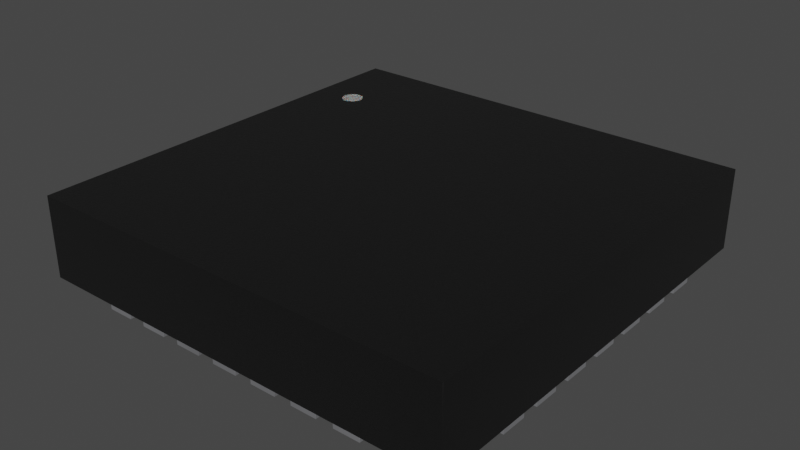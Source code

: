 # Source: QFN-28-1EP_5x5mm_P0.5mm_EP3.1x3.1mm.blend  (saved by Blender 3.2.14; exported with 4.5.12 LTS)
import bpy
from mathutils import Matrix  # noqa: F401  (used for matrix-valued properties, if any)

bpy.ops.wm.read_factory_settings(use_empty=True)
scene = bpy.context.scene
scene.name = 'Scene'

# ---- collections
col_collection = bpy.data.collections.new('Collection'); scene.collection.children.link(col_collection)

# ---- materials (node trees are filled in below, after node groups)
mat_plastic_chip = bpy.data.materials.new('plastic_chip')
mat_plastic_chip.use_transparent_shadow = False
mat_plastic_chip.preview_render_type = 'CUBE'
mat_white_markings = bpy.data.materials.new('white_markings')
mat_white_markings.use_transparent_shadow = False
mat_white_markings.preview_render_type = 'FLAT'
mat_metal_pins = bpy.data.materials.new('metal_pins')
mat_metal_pins.use_transparent_shadow = False
mat_metal_pins.preview_render_type = 'CUBE'

# ---- material node trees
mat_plastic_chip.use_nodes = True; mat_plastic_chip.node_tree.nodes.clear()
_N = mat_plastic_chip.node_tree.nodes; _L = mat_plastic_chip.node_tree.links
n0 = _N.new('ShaderNodeBsdfPrincipled'); n0.name = 'Principled BSDF'; n0.location = (10, 300)
n0.distribution = 'GGX'
n0.subsurface_method = 'BURLEY'
n0.inputs[0].default_value = (0.009312, 0.009312, 0.009312, 1.0)
n0.inputs[1].default_value = 0.1372
n0.inputs[2].default_value = 0.3706
n0.inputs[3].default_value = 1.45
n0.inputs[27].default_value = (0.0, 0.0, 0.0, 1.0)
n0.inputs[28].default_value = 1.0
n1 = _N.new('ShaderNodeOutputMaterial'); n1.name = 'Material Output'; n1.location = (300, 300)
n2 = _N.new('ShaderNodeTexNoise'); n2.name = 'Noise Texture'; n2.location = (-893, 54)
n2.inputs[2].default_value = 200.0
n2.inputs[3].default_value = 3.6
n2.inputs[4].default_value = 0.8375
n3 = _N.new('ShaderNodeBump'); n3.name = 'Bump'; n3.location = (-604, -53)
n3.inputs[0].default_value = 0.08
n3.inputs[1].default_value = 1.0
n3.inputs[2].default_value = 1.0
_L.new(n0.outputs[0], n1.inputs[0])
_L.new(n2.outputs[0], n3.inputs[3])
_L.new(n3.outputs[0], n0.inputs[5])
n1.is_active_output = True
mat_white_markings.use_nodes = True; mat_white_markings.node_tree.nodes.clear()
_N = mat_white_markings.node_tree.nodes; _L = mat_white_markings.node_tree.links
n0 = _N.new('ShaderNodeOutputMaterial'); n0.name = 'Material Output'; n0.location = (300, 300)
n1 = _N.new('ShaderNodeBsdfPrincipled'); n1.name = 'Principled BSDF'; n1.location = (-34, 272)
n1.distribution = 'GGX'
n1.subsurface_method = 'BURLEY'
n1.inputs[1].default_value = 0.02
n1.inputs[2].default_value = 0.4636
n1.inputs[3].default_value = 1.4
n1.inputs[8].default_value = 1.0
n1.inputs[10].default_value = 0.3682
n1.inputs[13].default_value = 0.6591
n1.inputs[18].default_value = 0.2318
n1.inputs[20].default_value = 0.6709
n1.inputs[24].default_value = 0.1191
n1.inputs[27].default_value = (0.0, 0.0, 0.0, 1.0)
n1.inputs[28].default_value = 1.0
n2 = _N.new('ShaderNodeMapping'); n2.name = 'Mapping'; n2.location = (-1010, 265)
n2.inputs[3].default_value = (3.0, 1.0, 1.0)
n3 = _N.new('ShaderNodeTexCoord'); n3.name = 'Texture Coordinate'; n3.location = (-1250, 180)
n4 = _N.new('ShaderNodeBump'); n4.name = 'Bump'; n4.location = (-376, -99)
n4.inputs[0].default_value = 0.05
n4.inputs[1].default_value = 1.0
n4.inputs[2].default_value = 1.0
n5 = _N.new('ShaderNodeTexNoise'); n5.name = 'Noise Texture'; n5.location = (-662, 176)
n5.inputs[2].default_value = 88.0
n5.inputs[3].default_value = 10.8
n5.inputs[4].default_value = 0.9167
n5.inputs[8].default_value = 1.6
n6 = _N.new('ShaderNodeValToRGB'); n6.name = 'ColorRamp'; n6.location = (-354, 186)
while len(n6.color_ramp.elements) > 1: n6.color_ramp.elements.remove(n6.color_ramp.elements[-1])
n6.color_ramp.elements[0].position = 0.0; n6.color_ramp.elements[0].color = (0.2596, 0.2596, 0.2596, 1.0)
_e = n6.color_ramp.elements.new(1.0); _e.color = (0.6303, 0.6303, 0.6303, 1.0)
n7 = _N.new('ShaderNodeMix'); n7.name = 'Mix'; n7.location = (-204, 152)
n7.data_type = 'RGBA'
n7.inputs[0].default_value = 0.3682
n7.inputs[7].default_value = (0.2525, 0.2525, 0.2525, 1.0)
_L.new(n5.outputs[0], n6.inputs[0])
_L.new(n1.outputs[0], n0.inputs[0])
_L.new(n3.outputs[2], n2.inputs[0])
_L.new(n2.outputs[0], n5.inputs[0])
_L.new(n5.outputs[0], n4.inputs[3])
_L.new(n4.outputs[0], n1.inputs[5])
_L.new(n6.outputs[0], n7.inputs[6])
_L.new(n7.outputs[2], n1.inputs[0])
n0.is_active_output = True
mat_metal_pins.use_nodes = True; mat_metal_pins.node_tree.nodes.clear()
_N = mat_metal_pins.node_tree.nodes; _L = mat_metal_pins.node_tree.links
n0 = _N.new('ShaderNodeMapping'); n0.name = 'Mapping'; n0.location = (-1447, -91)
n0.inputs[3].default_value = (4.8, 1.2, 1.1)
n1 = _N.new('ShaderNodeBsdfPrincipled'); n1.name = 'Principled BSDF'; n1.location = (-560, 254)
n1.distribution = 'GGX'
n1.subsurface_method = 'BURLEY'
n1.inputs[1].default_value = 0.7818
n1.inputs[2].default_value = 0.2886
n1.inputs[3].default_value = 1.45
n1.inputs[13].default_value = 0.0
n1.inputs[27].default_value = (0.0, 0.0, 0.0, 1.0)
n1.inputs[28].default_value = 1.0
n2 = _N.new('ShaderNodeOutputMaterial'); n2.name = 'Material Output.002'; n2.location = (-205, 253)
n2.width = 213
n3 = _N.new('ShaderNodeTexNoise'); n3.name = 'Noise Texture.002'; n3.location = (-1228, -73)
n3.inputs[2].default_value = 0.1
n3.inputs[3].default_value = 7.0
n3.inputs[4].default_value = 0.6
n3.inputs[8].default_value = 0.4
n4 = _N.new('ShaderNodeTexCoord'); n4.name = 'Texture Coordinate'; n4.location = (-1636, -116)
n5 = _N.new('ShaderNodeMix'); n5.name = 'Mix.001'; n5.location = (-921, 45)
n5.data_type = 'RGBA'
n5.inputs[6].default_value = (0.9398, 0.9547, 1.0, 1.0)
n5.inputs[7].default_value = (0.13, 0.1259, 0.1359, 1.0)
n6 = _N.new('ShaderNodeBump'); n6.name = 'Bump.001'; n6.location = (-1001, -227)
n6.inputs[0].default_value = 0.05
n6.inputs[1].default_value = 0.01
n6.inputs[2].default_value = 1.0
_L.new(n1.outputs[0], n2.inputs[0])
_L.new(n3.outputs[0], n6.inputs[3])
_L.new(n0.outputs[0], n3.inputs[0])
_L.new(n3.outputs[0], n5.inputs[0])
_L.new(n4.outputs[3], n0.inputs[0])
_L.new(n5.outputs[2], n1.inputs[0])
_L.new(n6.outputs[0], n1.inputs[5])
n2.is_active_output = True

# ---- world
world_world = bpy.data.worlds.new('World'); scene.world = world_world
world_world.use_nodes = True; world_world.node_tree.nodes.clear()
_N = world_world.node_tree.nodes; _L = world_world.node_tree.links
n0 = _N.new('ShaderNodeOutputWorld'); n0.name = 'World Output'; n0.location = (300, 300)
n1 = _N.new('ShaderNodeBackground'); n1.name = 'Background'; n1.location = (10, 300)
n1.inputs[0].default_value = (0.05088, 0.05088, 0.05088, 1.0)
_L.new(n1.outputs[0], n0.inputs[0])
n0.is_active_output = True
world_world.color = (0.05088, 0.05088, 0.05088)
world_world.use_sun_shadow = False
world_world.sun_shadow_jitter_overblur = 0.0

# ---- meshes
me_shape_9_indexedfaceset_025 = bpy.data.meshes.new('SHAPE_9_IndexedFaceSet.025')
me_shape_9_indexedfaceset_025.from_pydata([(-0.985, -0.985, 0.3902), (-0.8374, 0.5906, 0.3909), (-0.8358, 0.5778, 0.3909), (-0.8308, 0.5659, 0.3909), (-0.8128, 0.5479, 0.3909), (-0.7882, 0.5413, 0.3909), (-0.7754, 0.543, 0.3909), (-0.7534, 0.5557, 0.3909), (-0.7455, 0.5659, 0.3909), (-0.7389, 0.5906, 0.3909), (-0.7406, 0.6033, 0.3909), (-0.8009, 0.6381, 0.3909), (-0.8308, 0.6152, 0.3909), (-0.823, 0.6254, 0.3902), (-0.8128, 0.6332, 0.3902), (-0.7636, 0.6332, 0.3902), (-0.7455, 0.6152, 0.3902), (-0.7406, 0.6033, 0.3902), (-0.7389, 0.5906, 0.3902), (-0.7406, 0.5778, 0.3902), (-0.7455, 0.5659, 0.3902), (-0.7754, 0.543, 0.3902), (-0.8128, 0.5479, 0.3902), (-0.823, 0.5557, 0.3902), (-0.8358, 0.5778, 0.3902), (-0.8374, 0.5906, 0.3902), (-0.8358, 0.6033, 0.3902), (-0.8308, 0.6152, 0.3902), (-0.8009, 0.6381, 0.3902), (-0.7882, 0.6398, 0.3902), (-0.7754, 0.6381, 0.3902), (-0.7534, 0.6254, 0.3902), (-0.7534, 0.5557, 0.3902), (-0.7636, 0.5479, 0.3902), (-0.7882, 0.5413, 0.3902), (-0.8009, 0.543, 0.3902), (-0.8308, 0.5659, 0.3902), (-0.823, 0.5557, 0.3909), (-0.8009, 0.543, 0.3909), (-0.7636, 0.5479, 0.3909), (-0.7406, 0.5778, 0.3909), (-0.7455, 0.6152, 0.3909), (-0.7534, 0.6254, 0.3909), (-0.7636, 0.6332, 0.3909), (-0.7754, 0.6381, 0.3909), (-0.7882, 0.6398, 0.3909), (-0.8128, 0.6332, 0.3909), (-0.823, 0.6254, 0.3909), (-0.8358, 0.6033, 0.3909), (0.985, -0.985, 0.02008), (0.985, 0.985, 0.3902), (0.985, -0.985, 0.3902), (0.985, 0.985, 0.02008), (-0.985, 0.985, 0.3902), (-0.985, -0.985, 0.02008), (-0.985, 0.985, 0.02008), (-0.985, 0.5307, 0.0), (-0.7252, 0.5307, 0.02008), (-0.985, 0.5307, 0.02008), (-0.985, 0.6504, 0.02008), (-0.985, 0.6504, 0.0), (-0.7252, 0.6504, 0.0), (-0.7252, 0.5307, 0.0), (-0.7252, 0.6504, 0.02008), (-0.7252, 0.3339, 0.02008), (-0.7252, 0.4535, 0.0), (-0.7252, 0.4535, 0.02008), (-0.985, 0.4535, 0.0), (-0.985, 0.4535, 0.02008), (-0.7252, 0.3339, 0.0), (-0.985, 0.3339, 0.0), (-0.985, 0.3339, 0.02008), (-0.985, 0.137, 0.02008), (-0.7252, 0.2567, 0.02008), (-0.985, 0.137, 0.0), (-0.985, 0.2567, 0.02008), (-0.985, 0.2567, 0.0), (-0.7252, 0.2567, 0.0), (-0.7252, 0.137, 0.0), (-0.7252, 0.137, 0.02008), (-0.7252, -0.05984, 0.0), (-0.985, -0.05984, 0.0), (-0.985, -0.05984, 0.02008), (-0.7252, 0.05984, 0.02008), (-0.7252, -0.05984, 0.02008), (-0.7252, 0.05984, 0.0), (-0.985, 0.05984, 0.0), (-0.985, 0.05984, 0.02008), (-0.7252, -0.2567, 0.0), (-0.985, -0.2567, 0.0), (-0.7252, -0.2567, 0.02008), (-0.7252, -0.137, 0.02008), (-0.7252, -0.137, 0.0), (-0.985, -0.137, 0.02008), (-0.985, -0.137, 0.0), (-0.985, -0.2567, 0.02008), (-0.985, -0.4535, 0.0), (-0.7252, -0.4535, 0.02008), (-0.985, -0.4535, 0.02008), (-0.7252, -0.3339, 0.0), (-0.985, -0.3339, 0.0), (-0.985, -0.3339, 0.02008), (-0.7252, -0.4535, 0.0), (-0.7252, -0.3339, 0.02008), (-0.985, -0.6504, 0.0), (-0.7252, -0.6504, 0.02008), (-0.985, -0.5307, 0.02008), (-0.985, -0.6504, 0.02008), (-0.985, -0.5307, 0.0), (-0.7252, -0.5307, 0.0), (-0.7252, -0.6504, 0.0), (-0.7252, -0.5307, 0.02008), (-0.6504, -0.985, 0.0), (-0.6504, -0.7252, 0.0), (-0.6504, -0.7252, 0.02008), (-0.5307, -0.7252, 0.02008), (-0.5307, -0.7252, 0.0), (-0.5307, -0.985, 0.0), (-0.6504, -0.985, 0.02008), (-0.5307, -0.985, 0.02008), (-0.4535, -0.985, 0.0), (-0.3339, -0.985, 0.02008), (-0.4535, -0.7252, 0.0), (-0.3339, -0.7252, 0.0), (-0.3339, -0.7252, 0.02008), (-0.3339, -0.985, 0.0), (-0.4535, -0.985, 0.02008), (-0.4535, -0.7252, 0.02008), (-0.137, -0.985, 0.02008), (-0.137, -0.7252, 0.0), (-0.137, -0.985, 0.0), (-0.137, -0.7252, 0.02008), (-0.2567, -0.7252, 0.0), (-0.2567, -0.985, 0.0), (-0.2567, -0.985, 0.02008), (-0.2567, -0.7252, 0.02008), (-0.05984, -0.985, 0.02008), (-0.05984, -0.7252, 0.0), (-0.05984, -0.7252, 0.02008), (0.05984, -0.7252, 0.0), (0.05984, -0.985, 0.0), (-0.05984, -0.985, 0.0), (0.05984, -0.985, 0.02008), (0.05984, -0.7252, 0.02008), (0.137, -0.985, 0.0), (0.137, -0.985, 0.02008), (0.2567, -0.7252, 0.02008), (0.2567, -0.985, 0.02008), (0.2567, -0.7252, 0.0), (0.137, -0.7252, 0.02008), (0.137, -0.7252, 0.0), (0.2567, -0.985, 0.0), (0.3339, -0.985, 0.0), (0.3339, -0.985, 0.02008), (0.4535, -0.7252, 0.0), (0.4535, -0.985, 0.0), (0.4535, -0.985, 0.02008), (0.3339, -0.7252, 0.02008), (0.3339, -0.7252, 0.0), (0.4535, -0.7252, 0.02008), (0.5307, -0.985, 0.0), (0.6504, -0.985, 0.02008), (0.6504, -0.985, 0.0), (0.5307, -0.7252, 0.0), (0.6504, -0.7252, 0.0), (0.5307, -0.985, 0.02008), (0.5307, -0.7252, 0.02008), (0.6504, -0.7252, 0.02008), (0.985, -0.5307, 0.0), (0.985, -0.5307, 0.02008), (0.985, -0.6504, 0.02008), (0.7252, -0.5307, 0.0), (0.7252, -0.6504, 0.02008), (0.985, -0.6504, 0.0), (0.7252, -0.6504, 0.0), (0.7252, -0.5307, 0.02008), (0.985, -0.4535, 0.02008), (0.985, -0.3339, 0.0), (0.7252, -0.3339, 0.0), (0.7252, -0.3339, 0.02008), (0.7252, -0.4535, 0.0), (0.985, -0.4535, 0.0), (0.7252, -0.4535, 0.02008), (0.985, -0.3339, 0.02008), (0.985, -0.2567, 0.0), (0.7252, -0.2567, 0.0), (0.7252, -0.137, 0.0), (0.985, -0.137, 0.0), (0.985, -0.137, 0.02008), (0.7252, -0.2567, 0.02008), (0.985, -0.2567, 0.02008), (0.7252, -0.137, 0.02008), (0.985, 0.05984, 0.0), (0.985, -0.05984, 0.02008), (0.7252, 0.05984, 0.0), (0.7252, -0.05984, 0.02008), (0.7252, 0.05984, 0.02008), (0.985, -0.05984, 0.0), (0.7252, -0.05984, 0.0), (0.985, 0.05984, 0.02008), (0.985, 0.137, 0.02008), (0.985, 0.2567, 0.0), (0.7252, 0.2567, 0.02008), (0.7252, 0.137, 0.0), (0.7252, 0.2567, 0.0), (0.985, 0.137, 0.0), (0.7252, 0.137, 0.02008), (0.985, 0.2567, 0.02008), (0.985, 0.3339, 0.0), (0.985, 0.4535, 0.02008), (0.985, 0.3339, 0.02008), (0.7252, 0.4535, 0.0), (0.7252, 0.3339, 0.02008), (0.7252, 0.4535, 0.02008), (0.985, 0.4535, 0.0), (0.7252, 0.3339, 0.0), (0.7252, 0.5307, 0.0), (0.985, 0.6504, 0.0), (0.985, 0.6504, 0.02008), (0.985, 0.5307, 0.02008), (0.7252, 0.5307, 0.02008), (0.7252, 0.6504, 0.0), (0.985, 0.5307, 0.0), (0.7252, 0.6504, 0.02008), (0.6504, 0.7252, 0.0), (0.6504, 0.7252, 0.02008), (0.6504, 0.985, 0.02008), (0.5307, 0.985, 0.0), (0.6504, 0.985, 0.0), (0.5307, 0.7252, 0.0), (0.5307, 0.7252, 0.02008), (0.5307, 0.985, 0.02008), (0.4535, 0.7252, 0.0), (0.4535, 0.7252, 0.02008), (0.4535, 0.985, 0.0), (0.3339, 0.985, 0.0), (0.3339, 0.7252, 0.0), (0.3339, 0.985, 0.02008), (0.3339, 0.7252, 0.02008), (0.4535, 0.985, 0.02008), (0.137, 0.7252, 0.02008), (0.2567, 0.985, 0.0), (0.2567, 0.7252, 0.02008), (0.137, 0.985, 0.0), (0.2567, 0.985, 0.02008), (0.2567, 0.7252, 0.0), (0.137, 0.7252, 0.0), (0.137, 0.985, 0.02008), (0.05984, 0.7252, 0.0), (0.05984, 0.7252, 0.02008), (0.05984, 0.985, 0.02008), (-0.05984, 0.985, 0.0), (0.05984, 0.985, 0.0), (-0.05984, 0.985, 0.02008), (-0.05984, 0.7252, 0.02008), (-0.05984, 0.7252, 0.0), (-0.137, 0.7252, 0.0), (-0.137, 0.985, 0.0), (-0.137, 0.7252, 0.02008), (-0.2567, 0.985, 0.02008), (-0.2567, 0.985, 0.0), (-0.2567, 0.7252, 0.0), (-0.2567, 0.7252, 0.02008), (-0.137, 0.985, 0.02008), (-0.4535, 0.7252, 0.0), (-0.3339, 0.7252, 0.0), (-0.3339, 0.7252, 0.02008), (-0.4535, 0.985, 0.02008), (-0.4535, 0.7252, 0.02008), (-0.4535, 0.985, 0.0), (-0.3339, 0.985, 0.0), (-0.3339, 0.985, 0.02008), (-0.6504, 0.7252, 0.0), (-0.5307, 0.7252, 0.02008), (-0.6504, 0.7252, 0.02008), (-0.6504, 0.985, 0.02008), (-0.6504, 0.985, 0.0), (-0.5307, 0.985, 0.0), (-0.5307, 0.7252, 0.0), (-0.5307, 0.985, 0.02008), (0.6598, -0.6598, 0.0), (0.6598, 0.6598, 0.02008), (0.6598, 0.6598, 0.0), (-0.6598, 0.6598, 0.02008), (-0.6598, -0.6598, 0.0), (-0.6598, 0.6598, 0.0), (-0.6598, -0.6598, 0.02008), (0.6598, -0.6598, 0.02008)], [], [(53, 0, 51), (53, 51, 50), (2, 1, 25), (2, 25, 24), (3, 24, 36), (3, 2, 24), (37, 36, 23), (37, 3, 36), (4, 23, 22), (4, 37, 23), (38, 22, 35), (38, 4, 22), (5, 35, 34), (5, 38, 35), (6, 34, 21), (6, 5, 34), (39, 21, 33), (39, 6, 21), (7, 33, 32), (7, 39, 33), (8, 32, 20), (8, 7, 32), (40, 20, 19), (40, 8, 20), (9, 40, 19), (9, 19, 18), (10, 9, 18), (10, 18, 17), (41, 10, 17), (41, 17, 16), (42, 41, 16), (42, 16, 31), (43, 42, 31), (43, 31, 15), (44, 43, 15), (44, 15, 30), (45, 44, 30), (45, 30, 29), (11, 29, 28), (11, 45, 29), (46, 28, 14), (46, 11, 28), (47, 14, 13), (47, 46, 14), (12, 13, 27), (12, 47, 13), (48, 27, 26), (48, 12, 27), (1, 26, 25), (1, 48, 26), (13, 25, 26), (13, 26, 27), (13, 14, 28), (13, 28, 29), (13, 29, 30), (13, 30, 15), (13, 15, 31), (13, 31, 16), (13, 16, 17), (13, 17, 18), (13, 18, 19), (13, 19, 20), (13, 20, 32), (13, 32, 33), (13, 33, 21), (13, 21, 34), (13, 34, 35), (13, 35, 22), (13, 22, 23), (13, 23, 36), (13, 36, 24), (13, 24, 25), (47, 1, 2), (47, 2, 3), (47, 3, 37), (47, 37, 4), (47, 4, 38), (47, 38, 5), (47, 5, 6), (47, 6, 39), (47, 39, 7), (47, 7, 8), (47, 8, 40), (47, 40, 9), (47, 9, 10), (47, 10, 41), (47, 41, 42), (47, 42, 43), (47, 43, 44), (47, 44, 45), (47, 45, 11), (47, 11, 46), (47, 12, 48), (47, 48, 1), (0, 54, 49), (0, 49, 51), (51, 49, 52), (51, 52, 50), (50, 52, 55), (50, 55, 53), (53, 55, 54), (53, 54, 0), (52, 49, 54), (52, 54, 55), (58, 56, 62), (58, 62, 57), (57, 62, 61), (57, 61, 63), (63, 61, 60), (63, 60, 59), (59, 60, 56), (59, 56, 58), (61, 62, 56), (61, 56, 60), (59, 58, 57), (59, 57, 63), (71, 70, 69), (71, 69, 64), (64, 69, 65), (64, 65, 66), (66, 65, 67), (66, 67, 68), (68, 67, 70), (68, 70, 71), (65, 69, 70), (65, 70, 67), (68, 71, 64), (68, 64, 66), (72, 74, 78), (72, 78, 79), (79, 78, 77), (79, 77, 73), (73, 77, 76), (73, 76, 75), (75, 76, 74), (75, 74, 72), (77, 78, 74), (77, 74, 76), (75, 72, 79), (75, 79, 73), (82, 81, 80), (82, 80, 84), (84, 80, 85), (84, 85, 83), (83, 85, 86), (83, 86, 87), (87, 86, 81), (87, 81, 82), (85, 80, 81), (85, 81, 86), (87, 82, 84), (87, 84, 83), (95, 89, 88), (95, 88, 90), (90, 88, 92), (90, 92, 91), (91, 92, 94), (91, 94, 93), (93, 94, 89), (93, 89, 95), (92, 88, 89), (92, 89, 94), (93, 95, 90), (93, 90, 91), (98, 96, 102), (98, 102, 97), (97, 102, 99), (97, 99, 103), (103, 99, 100), (103, 100, 101), (101, 100, 96), (101, 96, 98), (99, 102, 96), (99, 96, 100), (101, 98, 97), (101, 97, 103), (107, 104, 110), (107, 110, 105), (105, 110, 109), (105, 109, 111), (111, 109, 108), (111, 108, 106), (106, 108, 104), (106, 104, 107), (109, 110, 104), (109, 104, 108), (106, 107, 105), (106, 105, 111), (118, 112, 117), (118, 117, 119), (119, 117, 116), (119, 116, 115), (115, 116, 113), (115, 113, 114), (114, 113, 112), (114, 112, 118), (116, 117, 112), (116, 112, 113), (114, 118, 119), (114, 119, 115), (126, 120, 125), (126, 125, 121), (121, 125, 123), (121, 123, 124), (124, 123, 122), (124, 122, 127), (127, 122, 120), (127, 120, 126), (123, 125, 120), (123, 120, 122), (127, 126, 121), (127, 121, 124), (134, 133, 130), (134, 130, 128), (128, 130, 129), (128, 129, 131), (131, 129, 132), (131, 132, 135), (135, 132, 133), (135, 133, 134), (129, 130, 133), (129, 133, 132), (135, 134, 128), (135, 128, 131), (136, 141, 140), (136, 140, 142), (142, 140, 139), (142, 139, 143), (143, 139, 137), (143, 137, 138), (138, 137, 141), (138, 141, 136), (139, 140, 141), (139, 141, 137), (138, 136, 142), (138, 142, 143), (145, 144, 151), (145, 151, 147), (147, 151, 148), (147, 148, 146), (146, 148, 150), (146, 150, 149), (149, 150, 144), (149, 144, 145), (148, 151, 144), (148, 144, 150), (149, 145, 147), (149, 147, 146), (153, 152, 155), (153, 155, 156), (156, 155, 154), (156, 154, 159), (159, 154, 158), (159, 158, 157), (157, 158, 152), (157, 152, 153), (154, 155, 152), (154, 152, 158), (157, 153, 156), (157, 156, 159), (165, 160, 162), (165, 162, 161), (161, 162, 164), (161, 164, 167), (167, 164, 163), (167, 163, 166), (166, 163, 160), (166, 160, 165), (164, 162, 160), (164, 160, 163), (166, 165, 161), (166, 161, 167), (172, 174, 173), (172, 173, 170), (170, 173, 168), (170, 168, 169), (169, 168, 171), (169, 171, 175), (175, 171, 174), (175, 174, 172), (168, 173, 174), (168, 174, 171), (175, 172, 170), (175, 170, 169), (182, 180, 181), (182, 181, 176), (176, 181, 177), (176, 177, 183), (183, 177, 178), (183, 178, 179), (179, 178, 180), (179, 180, 182), (177, 181, 180), (177, 180, 178), (179, 182, 176), (179, 176, 183), (189, 185, 184), (189, 184, 190), (190, 184, 187), (190, 187, 188), (188, 187, 186), (188, 186, 191), (191, 186, 185), (191, 185, 189), (187, 184, 185), (187, 185, 186), (191, 189, 190), (191, 190, 188), (195, 198, 197), (195, 197, 193), (193, 197, 192), (193, 192, 199), (199, 192, 194), (199, 194, 196), (196, 194, 198), (196, 198, 195), (192, 197, 198), (192, 198, 194), (196, 195, 193), (196, 193, 199), (206, 203, 205), (206, 205, 200), (200, 205, 201), (200, 201, 207), (207, 201, 204), (207, 204, 202), (202, 204, 203), (202, 203, 206), (201, 205, 203), (201, 203, 204), (202, 206, 200), (202, 200, 207), (212, 215, 208), (212, 208, 210), (210, 208, 214), (210, 214, 209), (209, 214, 211), (209, 211, 213), (213, 211, 215), (213, 215, 212), (214, 208, 215), (214, 215, 211), (213, 212, 210), (213, 210, 209), (220, 216, 222), (220, 222, 219), (219, 222, 217), (219, 217, 218), (218, 217, 221), (218, 221, 223), (223, 221, 216), (223, 216, 220), (217, 222, 216), (217, 216, 221), (223, 220, 219), (223, 219, 218), (230, 229, 224), (230, 224, 225), (225, 224, 228), (225, 228, 226), (226, 228, 227), (226, 227, 231), (231, 227, 229), (231, 229, 230), (228, 224, 229), (228, 229, 227), (231, 230, 225), (231, 225, 226), (238, 236, 232), (238, 232, 233), (233, 232, 234), (233, 234, 239), (239, 234, 235), (239, 235, 237), (237, 235, 236), (237, 236, 238), (234, 232, 236), (234, 236, 235), (237, 238, 233), (237, 233, 239), (240, 246, 245), (240, 245, 242), (242, 245, 241), (242, 241, 244), (244, 241, 243), (244, 243, 247), (247, 243, 246), (247, 246, 240), (241, 245, 246), (241, 246, 243), (247, 240, 242), (247, 242, 244), (254, 255, 248), (254, 248, 249), (249, 248, 252), (249, 252, 250), (250, 252, 251), (250, 251, 253), (253, 251, 255), (253, 255, 254), (252, 248, 255), (252, 255, 251), (253, 254, 249), (253, 249, 250), (262, 261, 256), (262, 256, 258), (258, 256, 257), (258, 257, 263), (263, 257, 260), (263, 260, 259), (259, 260, 261), (259, 261, 262), (257, 256, 261), (257, 261, 260), (259, 262, 258), (259, 258, 263), (268, 264, 265), (268, 265, 266), (266, 265, 270), (266, 270, 271), (271, 270, 269), (271, 269, 267), (267, 269, 264), (267, 264, 268), (270, 265, 264), (270, 264, 269), (267, 268, 266), (267, 266, 271), (274, 272, 278), (274, 278, 273), (273, 278, 277), (273, 277, 279), (279, 277, 276), (279, 276, 275), (275, 276, 272), (275, 272, 274), (277, 278, 272), (277, 272, 276), (275, 274, 273), (275, 273, 279), (286, 284, 280), (286, 280, 287), (287, 280, 282), (287, 282, 281), (281, 282, 285), (281, 285, 283), (283, 285, 284), (283, 284, 286), (282, 280, 284), (282, 284, 285), (283, 286, 287), (283, 287, 281)])
me_shape_9_indexedfaceset_025.polygons.foreach_set('use_smooth', [True] * 452)
me_shape_9_indexedfaceset_025.polygons.foreach_set('material_index', [0, 0, 1, 1, 1, 1, 1, 1, 1, 1, 1, 1, 1, 1, 1, 1, 1, 1, 1, 1, 1, 1, 1, 1, 1, 1, 1, 1, 1, 1, 1, 1, 1, 1, 1, 1, 1, 1, 1, 1, 1, 1, 1, 1, 1, 1, 1, 1, 1, 1, 1, 1, 1, 1, 1, 1, 1, 1, 1, 1, 1, 1, 1, 1, 1, 1, 1, 1, 1, 1, 1, 1, 1, 1, 1, 1, 1, 1, 1, 1, 1, 1, 1, 1, 1, 1, 1, 1, 1, 1, 1, 1, 1, 1, 0, 0, 0, 0, 0, 0, 0, 0, 0, 0, 2, 2, 2, 2, 2, 2, 2, 2, 2, 2, 2, 2, 2, 2, 2, 2, 2, 2, 2, 2, 2, 2, 2, 2, 2, 2, 2, 2, 2, 2, 2, 2, 2, 2, 2, 2, 2, 2, 2, 2, 2, 2, 2, 2, 2, 2, 2, 2, 2, 2, 2, 2, 2, 2, 2, 2, 2, 2, 2, 2, 2, 2, 2, 2, 2, 2, 2, 2, 2, 2, 2, 2, 2, 2, 2, 2, 2, 2, 2, 2, 2, 2, 2, 2, 2, 2, 2, 2, 2, 2, 2, 2, 2, 2, 2, 2, 2, 2, 2, 2, 2, 2, 2, 2, 2, 2, 2, 2, 2, 2, 2, 2, 2, 2, 2, 2, 2, 2, 2, 2, 2, 2, 2, 2, 2, 2, 2, 2, 2, 2, 2, 2, 2, 2, 2, 2, 2, 2, 2, 2, 2, 2, 2, 2, 2, 2, 2, 2, 2, 2, 2, 2, 2, 2, 2, 2, 2, 2, 2, 2, 2, 2, 2, 2, 2, 2, 2, 2, 2, 2, 2, 2, 2, 2, 2, 2, 2, 2, 2, 2, 2, 2, 2, 2, 2, 2, 2, 2, 2, 2, 2, 2, 2, 2, 2, 2, 2, 2, 2, 2, 2, 2, 2, 2, 2, 2, 2, 2, 2, 2, 2, 2, 2, 2, 2, 2, 2, 2, 2, 2, 2, 2, 2, 2, 2, 2, 2, 2, 2, 2, 2, 2, 2, 2, 2, 2, 2, 2, 2, 2, 2, 2, 2, 2, 2, 2, 2, 2, 2, 2, 2, 2, 2, 2, 2, 2, 2, 2, 2, 2, 2, 2, 2, 2, 2, 2, 2, 2, 2, 2, 2, 2, 2, 2, 2, 2, 2, 2, 2, 2, 2, 2, 2, 2, 2, 2, 2, 2, 2, 2, 2, 2, 2, 2, 2, 2, 2, 2, 2, 2, 2, 2, 2, 2, 2, 2, 2, 2, 2, 2, 2, 2, 2, 2, 2, 2, 2, 2, 2, 2, 2, 2, 2, 2, 2, 2, 2, 2, 2, 2, 2, 2, 2, 2, 2, 2, 2, 2, 2, 2, 2, 2, 2, 2, 2, 2, 1, 1])
_k = set([(0, 51), (0, 53), (0, 54), (1, 2), (1, 48), (2, 3), (3, 37), (4, 37), (4, 38), (5, 6), (5, 38), (6, 39), (7, 8), (7, 39), (8, 40), (9, 10), (9, 40), (10, 41), (11, 45), (11, 46), (12, 47), (12, 48), (13, 14), (13, 27), (14, 28), (15, 30), (15, 31), (16, 17), (16, 31), (17, 18), (18, 19), (19, 20), (20, 32), (21, 33), (21, 34), (22, 23), (22, 35), (23, 36), (24, 25), (24, 36), (25, 26), (26, 27), (28, 29), (29, 30), (32, 33), (34, 35), (41, 42), (42, 43), (43, 44), (44, 45), (46, 47), (49, 51), (49, 52), (49, 54), (50, 51), (50, 52), (50, 53), (52, 55), (53, 55), (54, 55), (56, 58), (56, 60), (56, 62), (57, 58), (57, 62), (57, 63), (58, 59), (59, 60), (59, 63), (60, 61), (61, 62), (61, 63), (64, 66), (64, 69), (64, 71), (65, 66), (65, 67), (65, 69), (66, 68), (67, 68), (67, 70), (68, 71), (69, 70), (70, 71), (72, 74), (72, 75), (72, 79), (73, 75), (73, 77), (73, 79), (74, 76), (74, 78), (75, 76), (76, 77), (77, 78), (78, 79), (80, 81), (80, 84), (80, 85), (81, 82), (81, 86), (82, 84), (82, 87), (83, 84), (83, 85), (83, 87), (85, 86), (86, 87), (88, 89), (88, 90), (88, 92), (89, 94), (89, 95), (90, 91), (90, 95), (91, 92), (91, 93), (92, 94), (93, 94), (93, 95), (96, 98), (96, 100), (96, 102), (97, 98), (97, 102), (97, 103), (98, 101), (99, 100), (99, 102), (99, 103), (100, 101), (101, 103), (104, 107), (104, 108), (104, 110), (105, 107), (105, 110), (105, 111), (106, 107), (106, 108), (106, 111), (108, 109), (109, 110), (109, 111), (112, 113), (112, 117), (112, 118), (113, 114), (113, 116), (114, 115), (114, 118), (115, 116), (115, 119), (116, 117), (117, 119), (118, 119), (120, 122), (120, 125), (120, 126), (121, 124), (121, 125), (121, 126), (122, 123), (122, 127), (123, 124), (123, 125), (124, 127), (126, 127), (128, 130), (128, 131), (128, 134), (129, 130), (129, 131), (129, 132), (130, 133), (131, 135), (132, 133), (132, 135), (133, 134), (134, 135), (136, 138), (136, 141), (136, 142), (137, 138), (137, 139), (137, 141), (138, 143), (139, 140), (139, 143), (140, 141), (140, 142), (142, 143), (144, 145), (144, 150), (144, 151), (145, 147), (145, 149), (146, 147), (146, 148), (146, 149), (147, 151), (148, 150), (148, 151), (149, 150), (152, 153), (152, 155), (152, 158), (153, 156), (153, 157), (154, 155), (154, 158), (154, 159), (155, 156), (156, 159), (157, 158), (157, 159), (160, 162), (160, 163), (160, 165), (161, 162), (161, 165), (161, 167), (162, 164), (163, 164), (163, 166), (164, 167), (165, 166), (166, 167), (168, 169), (168, 171), (168, 173), (169, 170), (169, 175), (170, 172), (170, 173), (171, 174), (171, 175), (172, 174), (172, 175), (173, 174), (176, 181), (176, 182), (176, 183), (177, 178), (177, 181), (177, 183), (178, 179), (178, 180), (179, 182), (179, 183), (180, 181), (180, 182), (184, 185), (184, 187), (184, 190), (185, 186), (185, 189), (186, 187), (186, 191), (187, 188), (188, 190), (188, 191), (189, 190), (189, 191), (192, 194), (192, 197), (192, 199), (193, 195), (193, 197), (193, 199), (194, 196), (194, 198), (195, 196), (195, 198), (196, 199), (197, 198), (200, 205), (200, 206), (200, 207), (201, 204), (201, 205), (201, 207), (202, 204), (202, 206), (202, 207), (203, 204), (203, 205), (203, 206), (208, 210), (208, 214), (208, 215), (209, 210), (209, 213), (209, 214), (210, 212), (211, 213), (211, 214), (211, 215), (212, 213), (212, 215), (216, 220), (216, 221), (216, 222), (217, 218), (217, 221), (217, 222), (218, 219), (218, 223), (219, 220), (219, 222), (220, 223), (221, 223), (224, 225), (224, 228), (224, 229), (225, 226), (225, 230), (226, 228), (226, 231), (227, 228), (227, 229), (227, 231), (229, 230), (230, 231), (232, 233), (232, 234), (232, 236), (233, 238), (233, 239), (234, 235), (234, 239), (235, 236), (235, 237), (236, 238), (237, 238), (237, 239), (240, 242), (240, 246), (240, 247), (241, 243), (241, 244), (241, 245), (242, 244), (242, 245), (243, 246), (243, 247), (244, 247), (245, 246), (248, 249), (248, 252), (248, 255), (249, 250), (249, 254), (250, 252), (250, 253), (251, 252), (251, 253), (251, 255), (253, 254), (254, 255), (256, 257), (256, 258), (256, 261), (257, 260), (257, 263), (258, 262), (258, 263), (259, 260), (259, 262), (259, 263), (260, 261), (261, 262), (264, 265), (264, 268), (264, 269), (265, 266), (265, 270), (266, 268), (266, 271), (267, 268), (267, 269), (267, 271), (269, 270), (270, 271), (272, 274), (272, 276), (272, 278), (273, 274), (273, 278), (273, 279), (274, 275), (275, 276), (275, 279), (276, 277), (277, 278), (277, 279), (280, 282), (280, 284), (280, 287), (281, 282), (281, 283), (281, 287), (282, 285), (283, 285), (283, 286), (284, 285), (284, 286), (286, 287)])
me_shape_9_indexedfaceset_025.attributes.new('sharp_edge', 'BOOLEAN', 'EDGE').data.foreach_set('value', [ (min(e.vertices), max(e.vertices)) in _k for e in me_shape_9_indexedfaceset_025.edges])
_uv = me_shape_9_indexedfaceset_025.uv_layers.new(name='UVMap')
_uv.uv.foreach_set('vector', [0.0, 1.0, 0.0, 0.0, 1.0, 0.0, 0.0, 1.0, 1.0, 0.0, 1.0, 1.0, 0.3706, 0.01666, 0.5, 0.0, 0.5, 0.0, 0.3706, 0.01666, 0.5, 0.0, 0.3706, 0.01666, 0.25, 0.06663, 0.3706, 0.01666, 0.25, 0.06663, 0.25, 0.06663, 0.3706, 0.01666, 0.3706, 0.01666, 0.1464, 0.1461, 0.25, 0.06663, 0.1464, 0.1461, 0.1464, 0.1461, 0.25, 0.06663, 0.25, 0.06663, 0.06699, 0.2497, 0.1464, 0.1461, 0.06699, 0.2497, 0.06699, 0.2497, 0.1464, 0.1461, 0.1464, 0.1461, 0.01704, 0.3704, 0.06699, 0.2497, 0.01704, 0.3704, 0.01704, 0.3704, 0.06699, 0.2497, 0.06699, 0.2497, 0.0, 0.4998, 0.01704, 0.3704, 0.0, 0.4998, 0.0, 0.4998, 0.01704, 0.3704, 0.01704, 0.3704, 0.01704, 0.6293, 0.0, 0.4998, 0.01704, 0.6293, 0.01704, 0.6293, 0.0, 0.4998, 0.0, 0.4998, 0.06699, 0.7499, 0.01704, 0.6293, 0.06699, 0.7499, 0.06699, 0.7499, 0.01704, 0.6293, 0.01704, 0.6293, 0.1464, 0.8535, 0.06699, 0.7499, 0.1464, 0.8535, 0.1464, 0.8535, 0.06699, 0.7499, 0.06699, 0.7499, 0.25, 0.933, 0.1464, 0.8535, 0.25, 0.933, 0.25, 0.933, 0.1464, 0.8535, 0.1464, 0.8535, 0.3706, 0.983, 0.25, 0.933, 0.3706, 0.983, 0.3706, 0.983, 0.25, 0.933, 0.25, 0.933, 0.5, 1.0, 0.3706, 0.983, 0.3706, 0.983, 0.5, 1.0, 0.3706, 0.983, 0.5, 1.0, 0.6294, 0.983, 0.5, 1.0, 0.5, 1.0, 0.6294, 0.983, 0.5, 1.0, 0.6294, 0.983, 0.75, 0.933, 0.6294, 0.983, 0.6294, 0.983, 0.75, 0.933, 0.6294, 0.983, 0.75, 0.933, 0.8536, 0.8535, 0.75, 0.933, 0.75, 0.933, 0.8536, 0.8535, 0.75, 0.933, 0.8536, 0.8535, 0.933, 0.7499, 0.8536, 0.8535, 0.8536, 0.8535, 0.933, 0.7499, 0.8536, 0.8535, 0.933, 0.7499, 0.983, 0.6293, 0.933, 0.7499, 0.933, 0.7499, 0.983, 0.6293, 0.933, 0.7499, 0.983, 0.6293, 1.0, 0.4998, 0.983, 0.6293, 0.983, 0.6293, 1.0, 0.4998, 0.983, 0.6293, 1.0, 0.4998, 0.983, 0.3704, 1.0, 0.4998, 0.983, 0.3704, 0.983, 0.3704, 1.0, 0.4998, 1.0, 0.4998, 0.933, 0.2497, 0.983, 0.3704, 0.933, 0.2497, 0.933, 0.2497, 0.983, 0.3704, 0.983, 0.3704, 0.8536, 0.1461, 0.933, 0.2497, 0.8536, 0.1461, 0.8536, 0.1461, 0.933, 0.2497, 0.933, 0.2497, 0.75, 0.06663, 0.8536, 0.1461, 0.75, 0.06663, 0.75, 0.06663, 0.8536, 0.1461, 0.8536, 0.1461, 0.6294, 0.01666, 0.75, 0.06663, 0.6294, 0.01666, 0.6294, 0.01666, 0.75, 0.06663, 0.75, 0.06663, 0.5, 0.0, 0.6294, 0.01666, 0.5, 0.0, 0.5, 0.0, 0.6294, 0.01666, 0.6294, 0.01666, 0.8536, 0.1461, 0.5, 0.0, 0.6294, 0.01666, 0.8536, 0.1461, 0.6294, 0.01666, 0.75, 0.06663, 0.8536, 0.1461, 0.933, 0.2497, 0.983, 0.3704, 0.8536, 0.1461, 0.983, 0.3704, 1.0, 0.4998, 0.8536, 0.1461, 1.0, 0.4998, 0.983, 0.6293, 0.8536, 0.1461, 0.983, 0.6293, 0.933, 0.7499, 0.8536, 0.1461, 0.933, 0.7499, 0.8536, 0.8535, 0.8536, 0.1461, 0.8536, 0.8535, 0.75, 0.933, 0.8536, 0.1461, 0.75, 0.933, 0.6294, 0.983, 0.8536, 0.1461, 0.6294, 0.983, 0.5, 1.0, 0.8536, 0.1461, 0.5, 1.0, 0.3706, 0.983, 0.8536, 0.1461, 0.3706, 0.983, 0.25, 0.933, 0.8536, 0.1461, 0.25, 0.933, 0.1464, 0.8535, 0.8536, 0.1461, 0.1464, 0.8535, 0.06699, 0.7499, 0.8536, 0.1461, 0.06699, 0.7499, 0.01704, 0.6293, 0.8536, 0.1461, 0.01704, 0.6293, 0.0, 0.4998, 0.8536, 0.1461, 0.0, 0.4998, 0.01704, 0.3704, 0.8536, 0.1461, 0.01704, 0.3704, 0.06699, 0.2497, 0.8536, 0.1461, 0.06699, 0.2497, 0.1464, 0.1461, 0.8536, 0.1461, 0.1464, 0.1461, 0.25, 0.06663, 0.8536, 0.1461, 0.25, 0.06663, 0.3706, 0.01666, 0.8536, 0.1461, 0.3706, 0.01666, 0.5, 0.0, 0.8536, 0.1461, 0.5, 0.0, 0.3706, 0.01666, 0.8536, 0.1461, 0.3706, 0.01666, 0.25, 0.06663, 0.8536, 0.1461, 0.25, 0.06663, 0.1464, 0.1461, 0.8536, 0.1461, 0.1464, 0.1461, 0.06699, 0.2497, 0.8536, 0.1461, 0.06699, 0.2497, 0.01704, 0.3704, 0.8536, 0.1461, 0.01704, 0.3704, 0.0, 0.4998, 0.8536, 0.1461, 0.0, 0.4998, 0.01704, 0.6293, 0.8536, 0.1461, 0.01704, 0.6293, 0.06699, 0.7499, 0.8536, 0.1461, 0.06699, 0.7499, 0.1464, 0.8535, 0.8536, 0.1461, 0.1464, 0.8535, 0.25, 0.933, 0.8536, 0.1461, 0.25, 0.933, 0.3706, 0.983, 0.8536, 0.1461, 0.3706, 0.983, 0.5, 1.0, 0.8536, 0.1461, 0.5, 1.0, 0.6294, 0.983, 0.8536, 0.1461, 0.6294, 0.983, 0.75, 0.933, 0.8536, 0.1461, 0.75, 0.933, 0.8536, 0.8535, 0.8536, 0.1461, 0.8536, 0.8535, 0.933, 0.7499, 0.8536, 0.1461, 0.933, 0.7499, 0.983, 0.6293, 0.8536, 0.1461, 0.983, 0.6293, 1.0, 0.4998, 0.8536, 0.1461, 1.0, 0.4998, 0.983, 0.3704, 0.8536, 0.1461, 0.983, 0.3704, 0.933, 0.2497, 0.8536, 0.1461, 0.75, 0.06663, 0.6294, 0.01666, 0.8536, 0.1461, 0.6294, 0.01666, 0.5, 0.0, 0.0, 1.0, 0.0, 0.0, 1.0, 0.0, 0.0, 1.0, 1.0, 0.0, 1.0, 1.0, 0.0, 1.0, 0.0, 0.0, 1.0, 0.0, 0.0, 1.0, 1.0, 0.0, 1.0, 1.0, 1.0, 1.0, 1.0, 0.0, 0.0, 0.0, 1.0, 1.0, 0.0, 0.0, 0.0, 1.0, 1.0, 1.0, 1.0, 0.0, 0.0, 0.0, 1.0, 1.0, 0.0, 0.0, 0.0, 1.0, 1.0, 1.0, 1.0, 0.0, 0.0, 0.0, 1.0, 1.0, 0.0, 0.0, 0.0, 1.0, 0.0, 1.0, 0.0, 0.0, 1.0, 0.0, 0.0, 1.0, 1.0, 0.0, 1.0, 1.0, 0.0, 1.0, 0.0, 0.0, 1.0, 0.0, 0.0, 1.0, 1.0, 0.0, 1.0, 1.0, 1.0, 1.0, 1.0, 0.0, 0.0, 0.0, 1.0, 1.0, 0.0, 0.0, 0.0, 1.0, 1.0, 1.0, 1.0, 0.0, 0.0, 0.0, 1.0, 1.0, 0.0, 0.0, 0.0, 1.0, 1.0, 1.0, 1.0, 0.0, 0.0, 0.0, 1.0, 1.0, 0.0, 0.0, 0.0, 1.0, 0.0, 1.0, 0.0, 0.0, 1.0, 0.0, 0.0, 1.0, 1.0, 0.0, 1.0, 1.0, 0.0, 1.0, 0.0, 0.0, 1.0, 0.0, 0.0, 1.0, 1.0, 0.0, 1.0, 1.0, 0.0, 1.0, 0.0, 0.0, 1.0, 0.0, 0.0, 1.0, 1.0, 0.0, 1.0, 1.0, 1.0, 1.0, 1.0, 0.0, 0.0, 0.0, 1.0, 1.0, 0.0, 0.0, 0.0, 1.0, 1.0, 1.0, 1.0, 0.0, 0.0, 0.0, 1.0, 1.0, 0.0, 0.0, 0.0, 1.0, 1.0, 1.0, 1.0, 0.0, 0.0, 0.0, 1.0, 1.0, 0.0, 0.0, 0.0, 1.0, 0.0, 1.0, 0.0, 0.0, 1.0, 0.0, 0.0, 1.0, 1.0, 0.0, 1.0, 1.0, 0.0, 1.0, 0.0, 0.0, 1.0, 0.0, 0.0, 1.0, 1.0, 0.0, 1.0, 1.0, 0.0, 1.0, 0.0, 0.0, 1.0, 0.0, 0.0, 1.0, 1.0, 0.0, 1.0, 1.0, 1.0, 1.0, 1.0, 0.0, 0.0, 0.0, 1.0, 1.0, 0.0, 0.0, 0.0, 1.0, 1.0, 1.0, 1.0, 0.0, 0.0, 0.0, 1.0, 1.0, 0.0, 0.0, 0.0, 1.0, 1.0, 1.0, 1.0, 0.0, 0.0, 0.0, 1.0, 1.0, 0.0, 0.0, 0.0, 1.0, 0.0, 1.0, 0.0, 0.0, 1.0, 0.0, 0.0, 1.0, 1.0, 0.0, 1.0, 1.0, 0.0, 1.0, 0.0, 0.0, 1.0, 0.0, 0.0, 1.0, 1.0, 0.0, 1.0, 1.0, 0.0, 1.0, 0.0, 0.0, 1.0, 0.0, 0.0, 1.0, 1.0, 0.0, 1.0, 1.0, 1.0, 1.0, 1.0, 0.0, 0.0, 0.0, 1.0, 1.0, 0.0, 0.0, 0.0, 1.0, 1.0, 1.0, 1.0, 0.0, 0.0, 0.0, 1.0, 1.0, 0.0, 0.0, 0.0, 1.0, 1.0, 1.0, 1.0, 0.0, 0.0, 0.0, 1.0, 1.0, 0.0, 0.0, 0.0, 1.0, 0.0, 1.0, 0.0, 0.0, 1.0, 0.0, 0.0, 1.0, 1.0, 0.0, 1.0, 1.0, 0.0, 1.0, 0.0, 0.0, 1.0, 0.0, 0.0, 1.0, 1.0, 0.0, 1.0, 1.0, 0.0, 1.0, 0.0, 0.0, 1.0, 0.0, 0.0, 1.0, 1.0, 0.0, 1.0, 1.0, 1.0, 1.0, 1.0, 0.0, 0.0, 0.0, 1.0, 1.0, 0.0, 0.0, 0.0, 1.0, 1.0, 1.0, 1.0, 0.0, 0.0, 0.0, 1.0, 1.0, 0.0, 0.0, 0.0, 1.0, 1.0, 1.0, 1.0, 0.0, 0.0, 0.0, 1.0, 1.0, 0.0, 0.0, 0.0, 1.0, 0.0, 1.0, 0.0, 0.0, 1.0, 0.0, 0.0, 1.0, 1.0, 0.0, 1.0, 1.0, 0.0, 1.0, 0.0, 0.0, 1.0, 0.0, 0.0, 1.0, 1.0, 0.0, 1.0, 1.0, 0.0, 1.0, 0.0, 0.0, 1.0, 0.0, 0.0, 1.0, 1.0, 0.0, 1.0, 1.0, 1.0, 1.0, 1.0, 0.0, 0.0, 0.0, 1.0, 1.0, 0.0, 0.0, 0.0, 1.0, 1.0, 1.0, 1.0, 0.0, 0.0, 0.0, 1.0, 1.0, 0.0, 0.0, 0.0, 1.0, 1.0, 1.0, 1.0, 0.0, 0.0, 0.0, 1.0, 1.0, 0.0, 0.0, 0.0, 1.0, 0.0, 1.0, 0.0, 0.0, 1.0, 0.0, 0.0, 1.0, 1.0, 0.0, 1.0, 1.0, 0.0, 1.0, 0.0, 0.0, 1.0, 0.0, 0.0, 1.0, 1.0, 0.0, 1.0, 1.0, 0.0, 1.0, 0.0, 0.0, 1.0, 0.0, 0.0, 1.0, 1.0, 0.0, 1.0, 1.0, 1.0, 1.0, 1.0, 0.0, 0.0, 0.0, 1.0, 1.0, 0.0, 0.0, 0.0, 1.0, 1.0, 1.0, 1.0, 0.0, 0.0, 0.0, 1.0, 1.0, 0.0, 0.0, 0.0, 1.0, 1.0, 1.0, 1.0, 0.0, 0.0, 0.0, 1.0, 1.0, 0.0, 0.0, 0.0, 1.0, 0.0, 1.0, 0.0, 0.0, 1.0, 0.0, 0.0, 1.0, 1.0, 0.0, 1.0, 1.0, 0.0, 1.0, 0.0, 0.0, 1.0, 0.0, 0.0, 1.0, 1.0, 0.0, 1.0, 1.0, 0.0, 1.0, 0.0, 0.0, 1.0, 0.0, 0.0, 1.0, 1.0, 0.0, 1.0, 1.0, 1.0, 1.0, 1.0, 0.0, 0.0, 0.0, 1.0, 1.0, 0.0, 0.0, 0.0, 1.0, 1.0, 1.0, 1.0, 0.0, 0.0, 0.0, 1.0, 1.0, 0.0, 0.0, 0.0, 1.0, 1.0, 1.0, 0.0, 1.0, 0.0, 0.0, 1.0, 1.0, 0.0, 0.0, 1.0, 0.0, 1.0, 0.0, 0.0, 0.0, 0.0, 1.0, 1.0, 0.0, 0.0, 1.0, 1.0, 1.0, 0.0, 1.0, 0.0, 0.0, 1.0, 0.0, 0.0, 1.0, 1.0, 0.0, 1.0, 1.0, 0.0, 1.0, 0.0, 0.0, 1.0, 0.0, 0.0, 1.0, 1.0, 0.0, 1.0, 1.0, 1.0, 1.0, 1.0, 0.0, 0.0, 0.0, 1.0, 1.0, 0.0, 0.0, 0.0, 1.0, 1.0, 1.0, 1.0, 0.0, 0.0, 0.0, 1.0, 1.0, 0.0, 0.0, 0.0, 1.0, 1.0, 1.0, 0.0, 1.0, 0.0, 0.0, 1.0, 1.0, 0.0, 0.0, 1.0, 0.0, 1.0, 0.0, 0.0, 0.0, 0.0, 1.0, 1.0, 0.0, 0.0, 1.0, 1.0, 1.0, 0.0, 1.0, 0.0, 0.0, 1.0, 0.0, 0.0, 1.0, 1.0, 0.0, 1.0, 1.0, 0.0, 1.0, 0.0, 0.0, 1.0, 0.0, 0.0, 1.0, 1.0, 0.0, 1.0, 1.0, 1.0, 1.0, 1.0, 0.0, 0.0, 0.0, 1.0, 1.0, 0.0, 0.0, 0.0, 1.0, 1.0, 1.0, 1.0, 0.0, 0.0, 0.0, 1.0, 1.0, 0.0, 0.0, 0.0, 1.0, 1.0, 1.0, 0.0, 1.0, 0.0, 0.0, 1.0, 1.0, 0.0, 0.0, 1.0, 0.0, 1.0, 0.0, 0.0, 0.0, 0.0, 1.0, 1.0, 0.0, 0.0, 1.0, 1.0, 1.0, 0.0, 1.0, 0.0, 0.0, 1.0, 0.0, 0.0, 1.0, 1.0, 0.0, 1.0, 1.0, 0.0, 1.0, 0.0, 0.0, 1.0, 0.0, 0.0, 1.0, 1.0, 0.0, 1.0, 1.0, 1.0, 1.0, 1.0, 0.0, 0.0, 0.0, 1.0, 1.0, 0.0, 0.0, 0.0, 1.0, 1.0, 1.0, 1.0, 0.0, 0.0, 0.0, 1.0, 1.0, 0.0, 0.0, 0.0, 1.0, 1.0, 1.0, 0.0, 1.0, 0.0, 0.0, 1.0, 1.0, 0.0, 0.0, 1.0, 0.0, 1.0, 0.0, 0.0, 0.0, 0.0, 1.0, 1.0, 0.0, 0.0, 1.0, 1.0, 1.0, 0.0, 1.0, 0.0, 0.0, 1.0, 0.0, 0.0, 1.0, 1.0, 0.0, 1.0, 1.0, 0.0, 1.0, 0.0, 0.0, 1.0, 0.0, 0.0, 1.0, 1.0, 0.0, 1.0, 1.0, 1.0, 1.0, 1.0, 0.0, 0.0, 0.0, 1.0, 1.0, 0.0, 0.0, 0.0, 1.0, 1.0, 1.0, 1.0, 0.0, 0.0, 0.0, 1.0, 1.0, 0.0, 0.0, 0.0, 1.0, 1.0, 1.0, 0.0, 1.0, 0.0, 0.0, 1.0, 1.0, 0.0, 0.0, 1.0, 0.0, 1.0, 0.0, 0.0, 0.0, 0.0, 1.0, 1.0, 0.0, 0.0, 1.0, 1.0, 1.0, 0.0, 1.0, 0.0, 0.0, 1.0, 0.0, 0.0, 1.0, 1.0, 0.0, 1.0, 1.0, 0.0, 1.0, 0.0, 0.0, 1.0, 0.0, 0.0, 1.0, 1.0, 0.0, 1.0, 1.0, 1.0, 1.0, 1.0, 0.0, 0.0, 0.0, 1.0, 1.0, 0.0, 0.0, 0.0, 1.0, 1.0, 1.0, 1.0, 0.0, 0.0, 0.0, 1.0, 1.0, 0.0, 0.0, 0.0, 1.0, 1.0, 1.0, 0.0, 1.0, 0.0, 0.0, 1.0, 1.0, 0.0, 0.0, 1.0, 0.0, 1.0, 0.0, 0.0, 0.0, 0.0, 1.0, 1.0, 0.0, 0.0, 1.0, 1.0, 1.0, 0.0, 1.0, 0.0, 0.0, 1.0, 0.0, 0.0, 1.0, 1.0, 0.0, 1.0, 1.0, 0.0, 1.0, 0.0, 0.0, 1.0, 0.0, 0.0, 1.0, 1.0, 0.0, 1.0, 1.0, 1.0, 1.0, 1.0, 0.0, 0.0, 0.0, 1.0, 1.0, 0.0, 0.0, 0.0, 1.0, 1.0, 1.0, 1.0, 0.0, 0.0, 0.0, 1.0, 1.0, 0.0, 0.0, 0.0, 1.0, 1.0, 1.0, 0.0, 1.0, 0.0, 0.0, 1.0, 1.0, 0.0, 0.0, 1.0, 0.0, 1.0, 0.0, 0.0, 0.0, 0.0, 1.0, 1.0, 0.0, 0.0, 1.0, 1.0, 1.0, 0.0, 1.0, 0.0, 0.0, 1.0, 0.0, 0.0, 1.0, 1.0, 0.0, 1.0, 1.0, 0.0, 1.0, 0.0, 0.0, 1.0, 0.0, 0.0, 1.0, 1.0, 0.0, 1.0, 1.0, 1.0, 1.0, 1.0, 0.0, 0.0, 0.0, 1.0, 1.0, 0.0, 0.0, 0.0, 1.0, 1.0, 1.0, 1.0, 0.0, 0.0, 0.0, 1.0, 1.0, 0.0, 0.0, 0.0, 1.0, 1.0, 1.0, 1.0, 0.0, 0.0, 0.0, 1.0, 1.0, 0.0, 0.0, 0.0, 1.0, 0.0, 1.0, 0.0, 0.0, 1.0, 0.0, 0.0, 1.0, 1.0, 0.0, 1.0, 1.0, 0.0, 1.0, 0.0, 0.0, 1.0, 0.0, 0.0, 1.0, 1.0, 0.0, 1.0, 1.0, 0.0, 1.0, 0.0, 0.0, 1.0, 0.0, 0.0, 1.0, 1.0, 0.0, 1.0, 1.0, 1.0, 1.0, 1.0, 0.0, 0.0, 0.0, 1.0, 1.0, 0.0, 0.0, 0.0, 1.0, 1.0, 1.0, 1.0, 0.0, 0.0, 0.0, 1.0, 1.0, 0.0, 0.0, 0.0, 1.0, 1.0, 1.0, 1.0, 0.0, 0.0, 0.0, 1.0, 1.0, 0.0, 0.0, 0.0, 1.0, 0.0, 1.0, 0.0, 0.0, 1.0, 0.0, 0.0, 1.0, 1.0, 0.0, 1.0, 1.0, 0.0, 1.0, 0.0, 0.0, 1.0, 0.0, 0.0, 1.0, 1.0, 0.0, 1.0, 1.0, 0.0, 1.0, 0.0, 0.0, 1.0, 0.0, 0.0, 1.0, 1.0, 0.0, 1.0, 1.0, 1.0, 1.0, 1.0, 0.0, 0.0, 0.0, 1.0, 1.0, 0.0, 0.0, 0.0, 1.0, 1.0, 1.0, 1.0, 0.0, 0.0, 0.0, 1.0, 1.0, 0.0, 0.0, 0.0, 1.0, 1.0, 1.0, 1.0, 0.0, 0.0, 0.0, 1.0, 1.0, 0.0, 0.0, 0.0, 1.0, 0.0, 1.0, 0.0, 0.0, 1.0, 0.0, 0.0, 1.0, 1.0, 0.0, 1.0, 1.0, 0.0, 1.0, 0.0, 0.0, 1.0, 0.0, 0.0, 1.0, 1.0, 0.0, 1.0, 1.0, 0.0, 1.0, 0.0, 0.0, 1.0, 0.0, 0.0, 1.0, 1.0, 0.0, 1.0, 1.0, 1.0, 1.0, 1.0, 0.0, 0.0, 0.0, 1.0, 1.0, 0.0, 0.0, 0.0, 1.0, 1.0, 1.0, 1.0, 0.0, 0.0, 0.0, 1.0, 1.0, 0.0, 0.0, 0.0, 1.0, 1.0, 1.0, 1.0, 0.0, 0.0, 0.0, 1.0, 1.0, 0.0, 0.0, 0.0, 1.0, 0.0, 1.0, 0.0, 0.0, 1.0, 0.0, 0.0, 1.0, 1.0, 0.0, 1.0, 1.0, 0.0, 1.0, 0.0, 0.0, 1.0, 0.0, 0.0, 1.0, 1.0, 0.0, 1.0, 1.0, 0.0, 1.0, 0.0, 0.0, 1.0, 0.0, 0.0, 1.0, 1.0, 0.0, 1.0, 1.0, 1.0, 1.0, 1.0, 0.0, 0.0, 0.0, 1.0, 1.0, 0.0, 0.0, 0.0, 1.0, 1.0, 1.0, 1.0, 0.0, 0.0, 0.0, 1.0, 1.0, 0.0, 0.0, 0.0, 1.0, 1.0, 1.0, 1.0, 0.0, 0.0, 0.0, 1.0, 1.0, 0.0, 0.0, 0.0, 1.0, 0.0, 1.0, 0.0, 0.0, 1.0, 0.0, 0.0, 1.0, 1.0, 0.0, 1.0, 1.0, 0.0, 1.0, 0.0, 0.0, 1.0, 0.0, 0.0, 1.0, 1.0, 0.0, 1.0, 1.0, 0.0, 1.0, 0.0, 0.0, 1.0, 0.0, 0.0, 1.0, 1.0, 0.0, 1.0, 1.0, 1.0, 1.0, 1.0, 0.0, 0.0, 0.0, 1.0, 1.0, 0.0, 0.0, 0.0, 1.0, 1.0, 1.0, 1.0, 0.0, 0.0, 0.0, 1.0, 1.0, 0.0, 0.0, 0.0, 1.0, 1.0, 1.0, 1.0, 0.0, 0.0, 0.0, 1.0, 1.0, 0.0, 0.0, 0.0, 1.0, 0.0, 1.0, 0.0, 0.0, 1.0, 0.0, 0.0, 1.0, 1.0, 0.0, 1.0, 1.0, 0.0, 1.0, 0.0, 0.0, 1.0, 0.0, 0.0, 1.0, 1.0, 0.0, 1.0, 1.0, 0.0, 1.0, 0.0, 0.0, 1.0, 0.0, 0.0, 1.0, 1.0, 0.0, 1.0, 1.0, 1.0, 1.0, 1.0, 0.0, 0.0, 0.0, 1.0, 1.0, 0.0, 0.0, 0.0, 1.0, 1.0, 1.0, 1.0, 0.0, 0.0, 0.0, 1.0, 1.0, 0.0, 0.0, 0.0, 1.0, 1.0, 1.0, 1.0, 0.0, 0.0, 0.0, 1.0, 1.0, 0.0, 0.0, 0.0, 1.0, 0.0, 1.0, 0.0, 0.0, 1.0, 0.0, 0.0, 1.0, 1.0, 0.0, 1.0, 1.0, 0.0, 1.0, 0.0, 0.0, 1.0, 0.0, 0.0, 1.0, 1.0, 0.0, 1.0, 1.0, 0.0, 1.0, 0.0, 0.0, 1.0, 0.0, 0.0, 1.0, 1.0, 0.0, 1.0, 1.0, 1.0, 1.0, 1.0, 0.0, 0.0, 0.0, 1.0, 1.0, 0.0, 0.0, 0.0, 1.0, 1.0, 1.0, 1.0, 0.0, 0.0, 0.0, 1.0, 1.0, 0.0, 0.0, 0.0, 1.0, 1.0, 1.0, 0.0, 1.0, 0.0, 0.0, 1.0, 1.0, 0.0, 0.0, 1.0, 0.0, 1.0, 0.0, 0.0, 0.0, 0.0, 1.0, 1.0, 0.0, 0.0, 1.0, 1.0, 1.0, 0.0, 1.0, 0.0, 0.0, 1.0, 0.0, 0.0, 1.0, 1.0, 0.0, 1.0, 1.0, 0.0, 1.0, 0.0, 0.0, 1.0, 0.0, 0.0, 1.0, 1.0, 0.0, 1.0, 1.0, 1.0, 1.0, 1.0, 0.0, 0.0, 0.0, 1.0, 1.0, 0.0, 0.0, 0.0, 1.0, 1.0, 1.0, 1.0, 0.0, 0.0, 0.0, 1.0, 1.0, 0.0, 0.0, 0.0, 1.0, 1.0, 1.0, 0.0, 1.0, 0.0, 0.0, 1.0, 1.0, 0.0, 0.0, 1.0, 0.0, 1.0, 0.0, 0.0, 0.0, 0.0, 1.0, 1.0, 0.0, 0.0, 1.0, 1.0, 1.0, 0.0, 1.0, 0.0, 0.0, 1.0, 0.0, 0.0, 1.0, 1.0, 0.0, 1.0, 1.0, 0.0, 1.0, 0.0, 0.0, 1.0, 0.0, 0.0, 1.0, 1.0, 0.0, 1.0, 1.0, 1.0, 1.0, 1.0, 0.0, 0.0, 0.0, 1.0, 1.0, 0.0, 0.0, 0.0, 1.0, 1.0, 1.0, 1.0, 0.0, 0.0, 0.0, 1.0, 1.0, 0.0, 0.0, 0.0, 1.0, 1.0, 1.0, 0.0, 1.0, 0.0, 0.0, 1.0, 1.0, 0.0, 0.0, 1.0, 0.0, 1.0, 0.0, 0.0, 0.0, 0.0, 1.0, 1.0, 0.0, 0.0, 1.0, 1.0, 1.0, 0.0, 1.0, 0.0, 0.0, 1.0, 0.0, 0.0, 1.0, 1.0, 0.0, 1.0, 1.0, 0.0, 1.0, 0.0, 0.0, 1.0, 0.0, 0.0, 1.0, 1.0, 0.0, 1.0, 1.0, 1.0, 1.0, 1.0, 0.0, 0.0, 0.0, 1.0, 1.0, 0.0, 0.0, 0.0, 1.0, 1.0, 1.0, 1.0, 0.0, 0.0, 0.0, 1.0, 1.0, 0.0, 0.0, 0.0, 1.0, 1.0, 1.0, 0.0, 1.0, 0.0, 0.0, 1.0, 1.0, 0.0, 0.0, 1.0, 0.0, 1.0, 0.0, 0.0, 0.0, 0.0, 1.0, 1.0, 0.0, 0.0, 1.0, 1.0, 1.0, 0.0, 1.0, 0.0, 0.0, 1.0, 0.0, 0.0, 1.0, 1.0, 0.0, 1.0, 1.0, 0.0, 1.0, 0.0, 0.0, 1.0, 0.0, 0.0, 1.0, 1.0, 0.0, 1.0, 1.0, 1.0, 1.0, 1.0, 0.0, 0.0, 0.0, 1.0, 1.0, 0.0, 0.0, 0.0, 1.0, 1.0, 1.0, 1.0, 0.0, 0.0, 0.0, 1.0, 1.0, 0.0, 0.0, 0.0, 1.0, 1.0, 1.0, 0.0, 1.0, 0.0, 0.0, 1.0, 1.0, 0.0, 0.0, 1.0, 0.0, 1.0, 0.0, 0.0, 0.0, 0.0, 1.0, 1.0, 0.0, 0.0, 1.0, 1.0, 1.0, 0.0, 1.0, 0.0, 0.0, 1.0, 0.0, 0.0, 1.0, 1.0, 0.0, 1.0, 1.0, 0.0, 1.0, 0.0, 0.0, 1.0, 0.0, 0.0, 1.0, 1.0, 0.0, 1.0, 1.0, 1.0, 1.0, 1.0, 0.0, 0.0, 0.0, 1.0, 1.0, 0.0, 0.0, 0.0, 1.0, 1.0, 1.0, 1.0, 0.0, 0.0, 0.0, 1.0, 1.0, 0.0, 0.0, 0.0, 1.0, 1.0, 1.0, 0.0, 1.0, 0.0, 0.0, 1.0, 1.0, 0.0, 0.0, 1.0, 0.0, 1.0, 0.0, 0.0, 0.0, 0.0, 1.0, 1.0, 0.0, 0.0, 1.0, 1.0, 1.0, 0.0, 1.0, 0.0, 0.0, 1.0, 0.0, 0.0, 1.0, 1.0, 0.0, 1.0, 1.0, 0.0, 1.0, 0.0, 0.0, 1.0, 0.0, 0.0, 1.0, 1.0, 0.0, 1.0, 1.0, 1.0, 1.0, 1.0, 0.0, 0.0, 0.0, 1.0, 1.0, 0.0, 0.0, 0.0, 1.0, 1.0, 1.0, 1.0, 0.0, 0.0, 0.0, 1.0, 1.0, 0.0, 0.0, 0.0, 1.0, 1.0, 1.0, 0.0, 1.0, 0.0, 0.0, 1.0, 1.0, 0.0, 0.0, 1.0, 0.0, 1.0, 0.0, 0.0, 0.0, 0.0, 1.0, 1.0, 0.0, 0.0, 1.0, 1.0, 1.0, 0.0, 1.0, 0.0, 0.0, 1.0, 0.0, 0.0, 1.0, 1.0, 0.0, 1.0, 1.0, 0.0, 1.0, 0.0, 0.0, 1.0, 0.0, 0.0, 1.0, 1.0, 0.0, 1.0, 1.0, 1.0, 1.0, 1.0, 0.0, 0.0, 0.0, 1.0, 1.0, 0.0, 0.0, 0.0, 1.0, 1.0, 1.0, 1.0, 0.0, 0.0, 0.0, 1.0, 1.0, 0.0, 0.0, 0.0, 1.0, 1.0, 1.0, 1.0, 0.0, 0.0, 0.0, 1.0, 1.0, 0.0, 0.0, 0.0, 1.0, 0.0, 1.0, 0.0, 0.0, 1.0, 0.0, 0.0, 1.0, 1.0, 0.0, 1.0, 1.0])
me_shape_9_indexedfaceset_025.materials.append(mat_plastic_chip)
me_shape_9_indexedfaceset_025.materials.append(mat_white_markings)
me_shape_9_indexedfaceset_025.materials.append(mat_metal_pins)
me_shape_9_indexedfaceset_025.update()
me_shape_9_indexedfaceset_025.normals_split_custom_set([tuple(v) for v in zip(*[iter([0.0, 0.0, 1.0, 0.0, 0.0, 1.0, 0.0, 0.0, 1.0, 0.0, 0.0, 1.0, 0.0, 0.0, 1.0, 0.0, 0.0, 1.0, -0.9663, -0.2574, 0.0, -1.0, 7.03e-06, 0.0, -1.0, 4.285e-06, 0.0, -0.9663, -0.2574, 0.0, -1.0, 4.285e-06, 0.0, -0.9663, -0.2574, 0.0, -0.866, -0.5, 0.0, -0.9663, -0.2574, 0.0, -0.866, -0.5, 0.0, -0.866, -0.5, 0.0, -0.9663, -0.2574, 0.0, -0.9663, -0.2574, 0.0, -0.7071, -0.7071, 0.0, -0.866, -0.5, 0.0, -0.7071, -0.7071, 0.0, -0.7071, -0.7071, 0.0, -0.866, -0.5, 0.0, -0.866, -0.5, 0.0, -0.5, -0.866, 0.0, -0.7071, -0.7071, 0.0, -0.5, -0.866, 0.0, -0.5, -0.866, 0.0, -0.7071, -0.7071, 0.0, -0.7071, -0.7071, 0.0, -0.2588, -0.9659, 0.0, -0.5, -0.866, 0.0, -0.2588, -0.9659, 0.0, -0.2588, -0.9659, 0.0, -0.5, -0.866, 0.0, -0.5, -0.866, 0.0, -7.286e-06, -1.0, 0.0, -0.2588, -0.9659, 0.0, -5.057e-06, -1.0, 0.0, -7.286e-06, -1.0, 0.0, -0.2588, -0.9659, 0.0, -0.2588, -0.9659, 0.0, 0.2588, -0.9659, 0.0, -5.057e-06, -1.0, 0.0, 0.2588, -0.9659, 0.0, 0.2588, -0.9659, 0.0, -7.286e-06, -1.0, 0.0, -5.057e-06, -1.0, 0.0, 0.5, -0.866, 0.0, 0.2588, -0.9659, 0.0, 0.5, -0.866, 0.0, 0.5, -0.866, 0.0, 0.2588, -0.9659, 0.0, 0.2588, -0.9659, 0.0, 0.7071, -0.7071, 0.0, 0.5, -0.866, 0.0, 0.7071, -0.7071, 0.0, 0.7071, -0.7071, 0.0, 0.5, -0.866, 0.0, 0.5, -0.866, 0.0, 0.866, -0.5, 0.0, 0.7071, -0.7071, 0.0, 0.866, -0.5, 0.0, 0.866, -0.5, 0.0, 0.7071, -0.7071, 0.0, 0.7071, -0.7071, 0.0, 0.9659, -0.2588, 0.0, 0.866, -0.5, 0.0, 0.9659, -0.2588, 0.0, 0.9659, -0.2588, 0.0, 0.866, -0.5, 0.0, 0.866, -0.5, 0.0, 1.0, -7.133e-06, 0.0, 0.9659, -0.2588, 0.0, 0.9659, -0.2588, 0.0, 1.0, -7.133e-06, 0.0, 0.9659, -0.2588, 0.0, 1.0, -4.459e-06, 0.0, 0.9659, 0.2588, 0.0, 1.0, -7.133e-06, 0.0, 1.0, -4.459e-06, 0.0, 0.9659, 0.2588, 0.0, 1.0, -4.459e-06, 0.0, 0.9659, 0.2588, 0.0, 0.866, 0.5, 0.0, 0.9659, 0.2588, 0.0, 0.9659, 0.2588, 0.0, 0.866, 0.5, 0.0, 0.9659, 0.2588, 0.0, 0.866, 0.5, 0.0, 0.7071, 0.7071, 0.0, 0.866, 0.5, 0.0, 0.866, 0.5, 0.0, 0.7071, 0.7071, 0.0, 0.866, 0.5, 0.0, 0.7071, 0.7071, 0.0, 0.5, 0.866, 0.0, 0.7071, 0.7071, 0.0, 0.7071, 0.7071, 0.0, 0.5, 0.866, 0.0, 0.7071, 0.7071, 0.0, 0.5, 0.866, 0.0, 0.2588, 0.9659, 0.0, 0.5, 0.866, 0.0, 0.5, 0.866, 0.0, 0.2588, 0.9659, 0.0, 0.5, 0.866, 0.0, 0.2588, 0.9659, 0.0, 5.894e-06, 1.0, 0.0, 0.2588, 0.9659, 0.0, 0.2588, 0.9659, 0.0, 5.894e-06, 1.0, 0.0, 0.2588, 0.9659, 0.0, 3.66e-06, 1.0, 0.0, -0.2588, 0.9659, 0.0, 3.66e-06, 1.0, 0.0, -0.2588, 0.9659, 0.0, -0.2588, 0.9659, 0.0, 5.894e-06, 1.0, 0.0, 3.66e-06, 1.0, 0.0, -0.5, 0.866, 0.0, -0.2588, 0.9659, 0.0, -0.5, 0.866, 0.0, -0.5, 0.866, 0.0, -0.2588, 0.9659, 0.0, -0.2588, 0.9659, 0.0, -0.7071, 0.7071, 0.0, -0.5, 0.866, 0.0, -0.7071, 0.7071, 0.0, -0.7071, 0.7071, 0.0, -0.5, 0.866, 0.0, -0.5, 0.866, 0.0, -0.866, 0.5, 0.0, -0.7071, 0.7071, 0.0, -0.866, 0.5, 0.0, -0.866, 0.5, 0.0, -0.7071, 0.7071, 0.0, -0.7071, 0.7071, 0.0, -0.9663, 0.2574, 0.0, -0.866, 0.5, 0.0, -0.9663, 0.2574, 0.0, -0.9663, 0.2574, 0.0, -0.866, 0.5, 0.0, -0.866, 0.5, 0.0, -1.0, 7.03e-06, 0.0, -0.9663, 0.2574, 0.0, -1.0, 4.285e-06, 0.0, -1.0, 7.03e-06, 0.0, -0.9663, 0.2574, 0.0, -0.9663, 0.2574, 0.0, -6.439e-07, 0.0, -1.0, -4.192e-06, 0.0, -1.0, -8.031e-06, 0.0, -1.0, -6.439e-07, 0.0, -1.0, -8.031e-06, 0.0, -1.0, -2.177e-05, 0.0, -1.0, -6.439e-07, 0.0, -1.0, 1.633e-05, 0.0, -1.0, -1.44e-07, 0.0, -1.0, -6.439e-07, 0.0, -1.0, -1.44e-07, 0.0, -1.0, 3.524e-07, 0.0, -1.0, -6.439e-07, 0.0, -1.0, 3.524e-07, 0.0, -1.0, -1.499e-06, 0.0, -1.0, -6.439e-07, 0.0, -1.0, -1.499e-06, 0.0, -1.0, -3.295e-07, 0.0, -1.0, -6.439e-07, 0.0, -1.0, -3.295e-07, 0.0, -1.0, 0.0, 0.0, -1.0, -6.439e-07, 0.0, -1.0, 0.0, 0.0, -1.0, 7.784e-07, 0.0, -1.0, -6.439e-07, 0.0, -1.0, 7.784e-07, 0.0, -1.0, 9.673e-07, 0.0, -1.0, -6.439e-07, 0.0, -1.0, 9.673e-07, 0.0, -1.0, 8.587e-07, 0.0, -1.0, -6.439e-07, 0.0, -1.0, 8.587e-07, 0.0, -1.0, -1.167e-07, 0.0, -1.0, -6.439e-07, 0.0, -1.0, -1.167e-07, 0.0, -1.0, -3.491e-07, 0.0, -1.0, -6.439e-07, 0.0, -1.0, -3.491e-07, 0.0, -1.0, 0.0, 0.0, -1.0, -6.439e-07, 0.0, -1.0, 0.0, 0.0, -1.0, -5.236e-07, 0.0, -1.0, -6.439e-07, 0.0, -1.0, -5.236e-07, 0.0, -1.0, -3.014e-07, 0.0, -1.0, -6.439e-07, 0.0, -1.0, -3.014e-07, 0.0, -1.0, 2.14e-07, 0.0, -1.0, -6.439e-07, 0.0, -1.0, 2.14e-07, 0.0, -1.0, -1.942e-07, 0.0, -1.0, -6.439e-07, 0.0, -1.0, -1.942e-07, 0.0, -1.0, 1.168e-06, 0.0, -1.0, -6.439e-07, 0.0, -1.0, 1.168e-06, 0.0, -1.0, 0.0, 0.0, -1.0, -6.439e-07, 0.0, -1.0, 0.0, 0.0, -1.0, 4.393e-07, 0.0, -1.0, -6.439e-07, 0.0, -1.0, 4.393e-07, 0.0, -1.0, 1.564e-06, 0.0, -1.0, -6.439e-07, 0.0, -1.0, 1.564e-06, 0.0, -1.0, -4.192e-06, 0.0, -1.0, -7.249e-07, 0.0, 1.0, 0.0, 0.0, 1.0, -2.089e-06, 0.0, 1.0, -7.249e-07, 0.0, 1.0, -2.089e-06, 0.0, 1.0, 3.754e-06, 0.0, 1.0, -7.249e-07, 0.0, 1.0, 3.754e-06, 0.0, 1.0, -3.546e-07, 0.0, 1.0, -7.249e-07, 0.0, 1.0, -3.546e-07, 0.0, 1.0, 8.26e-07, 0.0, 1.0, -7.249e-07, 0.0, 1.0, 8.26e-07, 0.0, 1.0, -1.874e-07, 0.0, 1.0, -7.249e-07, 0.0, 1.0, -1.874e-07, 0.0, 1.0, 2.377e-07, 0.0, 1.0, -7.249e-07, 0.0, 1.0, 2.377e-07, 0.0, 1.0, -3.727e-07, 0.0, 1.0, -7.249e-07, 0.0, 1.0, -3.727e-07, 0.0, 1.0, -3.941e-09, 0.0, 1.0, -7.249e-07, 0.0, 1.0, -3.941e-09, 0.0, 1.0, -5.563e-07, 0.0, 1.0, -7.249e-07, 0.0, 1.0, -5.563e-07, 0.0, 1.0, -8.647e-07, 0.0, 1.0, -7.249e-07, 0.0, 1.0, -8.647e-07, 0.0, 1.0, 4.538e-07, 0.0, 1.0, -7.249e-07, 0.0, 1.0, 4.538e-07, 0.0, 1.0, 0.0, 0.0, 1.0, -7.249e-07, 0.0, 1.0, 0.0, 0.0, 1.0, 3.406e-07, 0.0, 1.0, -7.249e-07, 0.0, 1.0, 3.406e-07, 0.0, 1.0, 7.784e-07, 0.0, 1.0, -7.249e-07, 0.0, 1.0, 7.784e-07, 0.0, 1.0, 0.0, 0.0, 1.0, -7.249e-07, 0.0, 1.0, 0.0, 0.0, 1.0, -1.098e-07, 0.0, 1.0, -7.249e-07, 0.0, 1.0, -1.098e-07, 0.0, 1.0, -3.906e-07, 0.0, 1.0, -7.249e-07, 0.0, 1.0, -3.906e-07, 0.0, 1.0, 7.048e-07, 0.0, 1.0, -7.249e-07, 0.0, 1.0, 7.048e-07, 0.0, 1.0, -1.525e-06, 0.0, 1.0, -7.249e-07, 0.0, 1.0, -1.525e-06, 0.0, 1.0, 5.442e-06, 0.0, 1.0, -7.249e-07, 0.0, 1.0, -2.177e-05, 0.0, 1.0, -9.902e-07, 0.0, 1.0, -7.249e-07, 0.0, 1.0, -9.902e-07, 0.0, 1.0, 0.0, 0.0, 1.0, 0.0, -1.0, 0.0, 0.0, -1.0, 0.0, 0.0, -1.0, 0.0, 0.0, -1.0, 0.0, 0.0, -1.0, 0.0, 0.0, -1.0, 0.0, 1.0, 0.0, 0.0, 1.0, 0.0, 0.0, 1.0, 0.0, 0.0, 1.0, 0.0, 0.0, 1.0, 0.0, 0.0, 1.0, 0.0, 0.0, 0.0, 1.0, 0.0, 0.0, 1.0, 0.0, 0.0, 1.0, 0.0, 0.0, 1.0, 0.0, 0.0, 1.0, 0.0, 0.0, 1.0, 0.0, -1.0, 0.0, 0.0, -1.0, 0.0, 0.0, -1.0, 0.0, 0.0, -1.0, 0.0, 0.0, -1.0, 0.0, 0.0, -1.0, 0.0, 0.0, 0.0, 0.0, -1.0, 0.0, 0.0, -1.0, 0.0, 0.0, -1.0, 0.0, 0.0, -1.0, 0.0, 0.0, -1.0, 0.0, 0.0, -1.0, 0.0, -1.0, 0.0, 0.0, -1.0, 0.0, 0.0, -1.0, 0.0, 0.0, -1.0, 0.0, 0.0, -1.0, 0.0, 0.0, -1.0, 0.0, 1.0, 0.0, 0.0, 1.0, 0.0, 0.0, 1.0, 0.0, 0.0, 1.0, 0.0, 0.0, 1.0, 0.0, 0.0, 1.0, 0.0, 0.0, 0.0, 1.0, 0.0, 0.0, 1.0, 0.0, 0.0, 1.0, 0.0, 0.0, 1.0, 0.0, 0.0, 1.0, 0.0, 0.0, 1.0, 0.0, -1.0, 0.0, 0.0, -1.0, 0.0, 0.0, -1.0, 0.0, 0.0, -1.0, 0.0, 0.0, -1.0, 0.0, 0.0, -1.0, 0.0, 0.0, 0.0, 0.0, -1.0, 0.0, 0.0, -1.0, 0.0, 0.0, -1.0, 0.0, 0.0, -1.0, 0.0, 0.0, -1.0, 0.0, 0.0, -1.0, 0.0, 0.0, 1.0, 0.0, 0.0, 1.0, 0.0, 0.0, 1.0, 0.0, 0.0, 1.0, 0.0, 0.0, 1.0, 0.0, 0.0, 1.0, 0.0, -1.0, 0.0, 0.0, -1.0, 0.0, 0.0, -1.0, 0.0, 0.0, -1.0, 0.0, 0.0, -1.0, 0.0, 0.0, -1.0, 0.0, 1.0, 0.0, 0.0, 1.0, 0.0, 0.0, 1.0, 0.0, 0.0, 1.0, 0.0, 0.0, 1.0, 0.0, 0.0, 1.0, 0.0, 0.0, 0.0, 1.0, 0.0, 0.0, 1.0, 0.0, 0.0, 1.0, 0.0, 0.0, 1.0, 0.0, 0.0, 1.0, 0.0, 0.0, 1.0, 0.0, -1.0, 0.0, 0.0, -1.0, 0.0, 0.0, -1.0, 0.0, 0.0, -1.0, 0.0, 0.0, -1.0, 0.0, 0.0, -1.0, 0.0, 0.0, 0.0, 0.0, -1.0, 0.0, 0.0, -1.0, 0.0, 0.0, -1.0, 0.0, 0.0, -1.0, 0.0, 0.0, -1.0, 0.0, 0.0, -1.0, 0.0, 0.0, 1.0, 0.0, 0.0, 1.0, 0.0, 0.0, 1.0, 0.0, 0.0, 1.0, 0.0, 0.0, 1.0, 0.0, 0.0, 1.0, 0.0, -1.0, 0.0, 0.0, -1.0, 0.0, 0.0, -1.0, 0.0, 0.0, -1.0, 0.0, 0.0, -1.0, 0.0, 0.0, -1.0, 0.0, 1.0, 0.0, 0.0, 1.0, 0.0, 0.0, 1.0, 0.0, 0.0, 1.0, 0.0, 0.0, 1.0, 0.0, 0.0, 1.0, 0.0, 0.0, 0.0, 1.0, 0.0, 0.0, 1.0, 0.0, 0.0, 1.0, 0.0, 0.0, 1.0, 0.0, 0.0, 1.0, 0.0, 0.0, 1.0, 0.0, -1.0, 0.0, 0.0, -1.0, 0.0, 0.0, -1.0, 0.0, 0.0, -1.0, 0.0, 0.0, -1.0, 0.0, 0.0, -1.0, 0.0, 0.0, 0.0, 0.0, -1.0, 0.0, 0.0, -1.0, 0.0, 0.0, -1.0, 0.0, 0.0, -1.0, 0.0, 0.0, -1.0, 0.0, 0.0, -1.0, 0.0, 0.0, 1.0, 0.0, 0.0, 1.0, 0.0, 0.0, 1.0, 0.0, 0.0, 1.0, 0.0, 0.0, 1.0, 0.0, 0.0, 1.0, 0.0, -1.0, 0.0, 0.0, -1.0, 0.0, 0.0, -1.0, 0.0, 0.0, -1.0, 0.0, 0.0, -1.0, 0.0, 0.0, -1.0, 0.0, 1.0, 0.0, 0.0, 1.0, 0.0, 0.0, 1.0, 0.0, 0.0, 1.0, 0.0, 0.0, 1.0, 0.0, 0.0, 1.0, 0.0, 0.0, 0.0, 1.0, 0.0, 0.0, 1.0, 0.0, 0.0, 1.0, 0.0, 0.0, 1.0, 0.0, 0.0, 1.0, 0.0, 0.0, 1.0, 0.0, -1.0, 0.0, 0.0, -1.0, 0.0, 0.0, -1.0, 0.0, 0.0, -1.0, 0.0, 0.0, -1.0, 0.0, 0.0, -1.0, 0.0, 0.0, 0.0, 0.0, -1.0, 0.0, 0.0, -1.0, 0.0, 0.0, -1.0, 0.0, 0.0, -1.0, 0.0, 0.0, -1.0, 0.0, 0.0, -1.0, 0.0, 0.0, 1.0, 0.0, 0.0, 1.0, 0.0, 0.0, 1.0, 0.0, 0.0, 1.0, 0.0, 0.0, 1.0, 0.0, 0.0, 1.0, 0.0, -1.0, 0.0, 0.0, -1.0, 0.0, 0.0, -1.0, 0.0, 0.0, -1.0, 0.0, 0.0, -1.0, 0.0, 0.0, -1.0, 0.0, 1.0, 0.0, 0.0, 1.0, 0.0, 0.0, 1.0, 0.0, 0.0, 1.0, 0.0, 0.0, 1.0, 0.0, 0.0, 1.0, 0.0, 0.0, 0.0, 1.0, 0.0, 0.0, 1.0, 0.0, 0.0, 1.0, 0.0, 0.0, 1.0, 0.0, 0.0, 1.0, 0.0, 0.0, 1.0, 0.0, -1.0, 0.0, 0.0, -1.0, 0.0, 0.0, -1.0, 0.0, 0.0, -1.0, 0.0, 0.0, -1.0, 0.0, 0.0, -1.0, 0.0, 0.0, 0.0, 0.0, -1.0, 0.0, 0.0, -1.0, 0.0, 0.0, -1.0, 0.0, 0.0, -1.0, 0.0, 0.0, -1.0, 0.0, 0.0, -1.0, 0.0, 0.0, 1.0, 0.0, 0.0, 1.0, 0.0, 0.0, 1.0, 0.0, 0.0, 1.0, 0.0, 0.0, 1.0, 0.0, 0.0, 1.0, 0.0, -1.0, 0.0, 0.0, -1.0, 0.0, 0.0, -1.0, 0.0, 0.0, -1.0, 0.0, 0.0, -1.0, 0.0, 0.0, -1.0, 0.0, 1.0, 0.0, 0.0, 1.0, 0.0, 0.0, 1.0, 0.0, 0.0, 1.0, 0.0, 0.0, 1.0, 0.0, 0.0, 1.0, 0.0, 0.0, 0.0, 1.0, 0.0, 0.0, 1.0, 0.0, 0.0, 1.0, 0.0, 0.0, 1.0, 0.0, 0.0, 1.0, 0.0, 0.0, 1.0, 0.0, -1.0, 0.0, 0.0, -1.0, 0.0, 0.0, -1.0, 0.0, 0.0, -1.0, 0.0, 0.0, -1.0, 0.0, 0.0, -1.0, 0.0, 0.0, 0.0, 0.0, -1.0, 0.0, 0.0, -1.0, 0.0, 0.0, -1.0, 0.0, 0.0, -1.0, 0.0, 0.0, -1.0, 0.0, 0.0, -1.0, 0.0, 0.0, 1.0, 0.0, 0.0, 1.0, 0.0, 0.0, 1.0, 0.0, 0.0, 1.0, 0.0, 0.0, 1.0, 0.0, 0.0, 1.0, 0.0, -1.0, 0.0, 0.0, -1.0, 0.0, 0.0, -1.0, 0.0, 0.0, -1.0, 0.0, 0.0, -1.0, 0.0, 0.0, -1.0, 0.0, 1.0, 0.0, 0.0, 1.0, 0.0, 0.0, 1.0, 0.0, 0.0, 1.0, 0.0, 0.0, 1.0, 0.0, 0.0, 1.0, 0.0, 0.0, 0.0, 1.0, 0.0, 0.0, 1.0, 0.0, 0.0, 1.0, 0.0, 0.0, 1.0, 0.0, 0.0, 1.0, 0.0, 0.0, 1.0, 0.0, -1.0, 0.0, 0.0, -1.0, 0.0, 0.0, -1.0, 0.0, 0.0, -1.0, 0.0, 0.0, -1.0, 0.0, 0.0, -1.0, 0.0, 0.0, 0.0, 0.0, -1.0, 0.0, 0.0, -1.0, 0.0, 0.0, -1.0, 0.0, 0.0, -1.0, 0.0, 0.0, -1.0, 0.0, 0.0, -1.0, 0.0, 0.0, 1.0, 0.0, 0.0, 1.0, 0.0, 0.0, 1.0, 0.0, 0.0, 1.0, 0.0, 0.0, 1.0, 0.0, 0.0, 1.0, 0.0, -1.0, 0.0, 0.0, -1.0, 0.0, 0.0, -1.0, 0.0, 0.0, -1.0, 0.0, 0.0, -1.0, 0.0, 0.0, -1.0, 0.0, 1.0, 0.0, 0.0, 1.0, 0.0, 0.0, 1.0, 0.0, 0.0, 1.0, 0.0, 0.0, 1.0, 0.0, 0.0, 1.0, 0.0, 0.0, 0.0, 1.0, 0.0, 0.0, 1.0, 0.0, 0.0, 1.0, 0.0, 0.0, 1.0, 0.0, 0.0, 1.0, 0.0, 0.0, 1.0, 0.0, -1.0, 0.0, 0.0, -1.0, 0.0, 0.0, -1.0, 0.0, 0.0, -1.0, 0.0, 0.0, -1.0, 0.0, 0.0, -1.0, 0.0, 0.0, 0.0, 0.0, -1.0, 0.0, 0.0, -1.0, 0.0, 0.0, -1.0, 0.0, 0.0, -1.0, 0.0, 0.0, -1.0, 0.0, 0.0, -1.0, 0.0, 0.0, 1.0, 0.0, 0.0, 1.0, 0.0, 0.0, 1.0, 0.0, 0.0, 1.0, 0.0, 0.0, 1.0, 0.0, 0.0, 1.0, 0.0, -1.0, 0.0, 0.0, -1.0, 0.0, 0.0, -1.0, 0.0, 0.0, -1.0, 0.0, 0.0, -1.0, 0.0, 0.0, -1.0, 0.0, 1.0, 0.0, 0.0, 1.0, 0.0, 0.0, 1.0, 0.0, 0.0, 1.0, 0.0, 0.0, 1.0, 0.0, 0.0, 1.0, 0.0, 0.0, 0.0, 1.0, 0.0, 0.0, 1.0, 0.0, 0.0, 1.0, 0.0, 0.0, 1.0, 0.0, 0.0, 1.0, 0.0, 0.0, 1.0, 0.0, -1.0, 0.0, 0.0, -1.0, 0.0, 0.0, -1.0, 0.0, 0.0, -1.0, 0.0, 0.0, -1.0, 0.0, 0.0, -1.0, 0.0, 0.0, 0.0, 0.0, -1.0, 0.0, 0.0, -1.0, 0.0, 0.0, -1.0, 0.0, 0.0, -1.0, 0.0, 0.0, -1.0, 0.0, 0.0, -1.0, 0.0, 0.0, 1.0, 0.0, 0.0, 1.0, 0.0, 0.0, 1.0, 0.0, 0.0, 1.0, 0.0, 0.0, 1.0, 0.0, 0.0, 1.0, 0.0, -1.0, 0.0, 0.0, -1.0, 0.0, 0.0, -1.0, 0.0, 0.0, -1.0, 0.0, 0.0, -1.0, 0.0, 0.0, -1.0, 0.0, 1.0, 0.0, 0.0, 1.0, 0.0, 0.0, 1.0, 0.0, 0.0, 1.0, 0.0, 0.0, 1.0, 0.0, 0.0, 1.0, 0.0, 0.0, 0.0, 1.0, 0.0, 0.0, 1.0, 0.0, 0.0, 1.0, 0.0, 0.0, 1.0, 0.0, 0.0, 1.0, 0.0, 0.0, 1.0, 0.0, -1.0, 0.0, 0.0, -1.0, 0.0, 0.0, -1.0, 0.0, 0.0, -1.0, 0.0, 0.0, -1.0, 0.0, 0.0, -1.0, 0.0, 0.0, 0.0, 0.0, -1.0, 0.0, 0.0, -1.0, 0.0, 0.0, -1.0, 0.0, 0.0, -1.0, 0.0, 0.0, -1.0, 0.0, 0.0, -1.0, 0.0, 0.0, 1.0, 0.0, 0.0, 1.0, 0.0, 0.0, 1.0, 0.0, 0.0, 1.0, 0.0, 0.0, 1.0, 0.0, 0.0, 1.0, 0.0, -1.0, 0.0, 0.0, -1.0, 0.0, 0.0, -1.0, 0.0, 0.0, -1.0, 0.0, 0.0, -1.0, 0.0, 0.0, -1.0, 0.0, 1.0, 0.0, 0.0, 1.0, 0.0, 0.0, 1.0, 0.0, 0.0, 1.0, 0.0, 0.0, 1.0, 0.0, 0.0, 1.0, 0.0, 0.0, 0.0, 1.0, 0.0, 0.0, 1.0, 0.0, 0.0, 1.0, 0.0, 0.0, 1.0, 0.0, 0.0, 1.0, 0.0, 0.0, 1.0, 0.0, -1.0, 0.0, 0.0, -1.0, 0.0, 0.0, -1.0, 0.0, 0.0, -1.0, 0.0, 0.0, -1.0, 0.0, 0.0, -1.0, 0.0, 0.0, 0.0, 0.0, -1.0, 0.0, 0.0, -1.0, 0.0, 0.0, -1.0, 0.0, 0.0, -1.0, 0.0, 0.0, -1.0, 0.0, 0.0, -1.0, 0.0, 0.0, 1.0, 0.0, 0.0, 1.0, 0.0, 0.0, 1.0, 0.0, 0.0, 1.0, 0.0, 0.0, 1.0, 0.0, 0.0, 1.0, 0.0, -1.0, 0.0, 0.0, -1.0, 0.0, 0.0, -1.0, 0.0, 0.0, -1.0, 0.0, 0.0, -1.0, 0.0, 0.0, -1.0, 0.0, 1.0, 0.0, 0.0, 1.0, 0.0, 0.0, 1.0, 0.0, 0.0, 1.0, 0.0, 0.0, 1.0, 0.0, 0.0, 1.0, 0.0, 0.0, 0.0, 1.0, 0.0, 0.0, 1.0, 0.0, 0.0, 1.0, 0.0, 0.0, 1.0, 0.0, 0.0, 1.0, 0.0, 0.0, 1.0, 0.0, -1.0, 0.0, 0.0, -1.0, 0.0, 0.0, -1.0, 0.0, 0.0, -1.0, 0.0, 0.0, -1.0, 0.0, 0.0, -1.0, 0.0, 0.0, 0.0, 0.0, -1.0, 0.0, 0.0, -1.0, 0.0, 0.0, -1.0, 0.0, 0.0, -1.0, 0.0, 0.0, -1.0, 0.0, 0.0, -1.0, 0.0, 0.0, 1.0, 0.0, 0.0, 1.0, 0.0, 0.0, 1.0, 0.0, 0.0, 1.0, 0.0, 0.0, 1.0, 0.0, 0.0, 1.0, 0.0, -1.0, 0.0, 0.0, -1.0, 0.0, 0.0, -1.0, 0.0, 0.0, -1.0, 0.0, 0.0, -1.0, 0.0, 0.0, -1.0, 0.0, 1.0, 0.0, 0.0, 1.0, 0.0, 0.0, 1.0, 0.0, 0.0, 1.0, 0.0, 0.0, 1.0, 0.0, 0.0, 1.0, 0.0, 0.0, 0.0, 1.0, 0.0, 0.0, 1.0, 0.0, 0.0, 1.0, 0.0, 0.0, 1.0, 0.0, 0.0, 1.0, 0.0, 0.0, 1.0, 0.0, -1.0, 0.0, 0.0, -1.0, 0.0, 0.0, -1.0, 0.0, 0.0, -1.0, 0.0, 0.0, -1.0, 0.0, 0.0, -1.0, 0.0, 0.0, 0.0, 0.0, -1.0, 0.0, 0.0, -1.0, 0.0, 0.0, -1.0, 0.0, 0.0, -1.0, 0.0, 0.0, -1.0, 0.0, 0.0, -1.0, 0.0, 0.0, 1.0, 0.0, 0.0, 1.0, 0.0, 0.0, 1.0, 0.0, 0.0, 1.0, 0.0, 0.0, 1.0, 0.0, 0.0, 1.0, 0.0, -1.0, 0.0, 0.0, -1.0, 0.0, 0.0, -1.0, 0.0, 0.0, -1.0, 0.0, 0.0, -1.0, 0.0, 0.0, -1.0, 0.0, 1.0, 0.0, 0.0, 1.0, 0.0, 0.0, 1.0, 0.0, 0.0, 1.0, 0.0, 0.0, 1.0, 0.0, 0.0, 1.0, 0.0, 0.0, 0.0, 1.0, 0.0, 0.0, 1.0, 0.0, 0.0, 1.0, 0.0, 0.0, 1.0, 0.0, 0.0, 1.0, 0.0, 0.0, 1.0, 0.0, -1.0, 0.0, 0.0, -1.0, 0.0, 0.0, -1.0, 0.0, 0.0, -1.0, 0.0, 0.0, -1.0, 0.0, 0.0, -1.0, 0.0, 0.0, 0.0, 0.0, -1.0, 0.0, 0.0, -1.0, 0.0, 0.0, -1.0, 0.0, 0.0, -1.0, 0.0, 0.0, -1.0, 0.0, 0.0, -1.0, 0.0, 0.0, 1.0, 0.0, 0.0, 1.0, 0.0, 0.0, 1.0, 0.0, 0.0, 1.0, 0.0, 0.0, 1.0, 0.0, 0.0, 1.0, 0.0, -1.0, 0.0, 0.0, -1.0, 0.0, 0.0, -1.0, 0.0, 0.0, -1.0, 0.0, 0.0, -1.0, 0.0, 0.0, -1.0, 0.0, 1.0, 0.0, 0.0, 1.0, 0.0, 0.0, 1.0, 0.0, 0.0, 1.0, 0.0, 0.0, 1.0, 0.0, 0.0, 1.0, 0.0, 0.0, 0.0, 1.0, 0.0, 0.0, 1.0, 0.0, 0.0, 1.0, 0.0, 0.0, 1.0, 0.0, 0.0, 1.0, 0.0, 0.0, 1.0, 0.0, -1.0, 0.0, 0.0, -1.0, 0.0, 0.0, -1.0, 0.0, 0.0, -1.0, 0.0, 0.0, -1.0, 0.0, 0.0, -1.0, 0.0, 0.0, 0.0, 0.0, -1.0, 0.0, 0.0, -1.0, 0.0, 0.0, -1.0, 0.0, 0.0, -1.0, 0.0, 0.0, -1.0, 0.0, 0.0, -1.0, 0.0, 0.0, 1.0, 0.0, 0.0, 1.0, 0.0, 0.0, 1.0, 0.0, 0.0, 1.0, 0.0, 0.0, 1.0, 0.0, 0.0, 1.0, 0.0, -1.0, 0.0, 0.0, -1.0, 0.0, 0.0, -1.0, 0.0, 0.0, -1.0, 0.0, 0.0, -1.0, 0.0, 0.0, -1.0, 0.0, 1.0, 0.0, 0.0, 1.0, 0.0, 0.0, 1.0, 0.0, 0.0, 1.0, 0.0, 0.0, 1.0, 0.0, 0.0, 1.0, 0.0, 0.0, 0.0, 1.0, 0.0, 0.0, 1.0, 0.0, 0.0, 1.0, 0.0, 0.0, 1.0, 0.0, 0.0, 1.0, 0.0, 0.0, 1.0, 0.0, -1.0, 0.0, 0.0, -1.0, 0.0, 0.0, -1.0, 0.0, 0.0, -1.0, 0.0, 0.0, -1.0, 0.0, 0.0, -1.0, 0.0, 0.0, 0.0, 0.0, -1.0, 0.0, 0.0, -1.0, 0.0, 0.0, -1.0, 0.0, 0.0, -1.0, 0.0, 0.0, -1.0, 0.0, 0.0, -1.0, 0.0, 0.0, 1.0, 0.0, 0.0, 1.0, 0.0, 0.0, 1.0, 0.0, 0.0, 1.0, 0.0, 0.0, 1.0, 0.0, 0.0, 1.0, 0.0, -1.0, 0.0, 0.0, -1.0, 0.0, 0.0, -1.0, 0.0, 0.0, -1.0, 0.0, 0.0, -1.0, 0.0, 0.0, -1.0, 0.0, 1.0, 0.0, 0.0, 1.0, 0.0, 0.0, 1.0, 0.0, 0.0, 1.0, 0.0, 0.0, 1.0, 0.0, 0.0, 1.0, 0.0, 0.0, 0.0, 1.0, 0.0, 0.0, 1.0, 0.0, 0.0, 1.0, 0.0, 0.0, 1.0, 0.0, 0.0, 1.0, 0.0, 0.0, 1.0, 0.0, -1.0, 0.0, 0.0, -1.0, 0.0, 0.0, -1.0, 0.0, 0.0, -1.0, 0.0, 0.0, -1.0, 0.0, 0.0, -1.0, 0.0, 0.0, 0.0, 0.0, -1.0, 0.0, 0.0, -1.0, 0.0, 0.0, -1.0, 0.0, 0.0, -1.0, 0.0, 0.0, -1.0, 0.0, 0.0, -1.0, 0.0, 0.0, 1.0, 0.0, 0.0, 1.0, 0.0, 0.0, 1.0, 0.0, 0.0, 1.0, 0.0, 0.0, 1.0, 0.0, 0.0, 1.0, 0.0, -1.0, 0.0, 0.0, -1.0, 0.0, 0.0, -1.0, 0.0, 0.0, -1.0, 0.0, 0.0, -1.0, 0.0, 0.0, -1.0, 0.0, 1.0, 0.0, 0.0, 1.0, 0.0, 0.0, 1.0, 0.0, 0.0, 1.0, 0.0, 0.0, 1.0, 0.0, 0.0, 1.0, 0.0, 0.0, 0.0, 1.0, 0.0, 0.0, 1.0, 0.0, 0.0, 1.0, 0.0, 0.0, 1.0, 0.0, 0.0, 1.0, 0.0, 0.0, 1.0, 0.0, -1.0, 0.0, 0.0, -1.0, 0.0, 0.0, -1.0, 0.0, 0.0, -1.0, 0.0, 0.0, -1.0, 0.0, 0.0, -1.0, 0.0, 0.0, 0.0, 0.0, -1.0, 0.0, 0.0, -1.0, 0.0, 0.0, -1.0, 0.0, 0.0, -1.0, 0.0, 0.0, -1.0, 0.0, 0.0, -1.0, 0.0, 0.0, 1.0, 0.0, 0.0, 1.0, 0.0, 0.0, 1.0, 0.0, 0.0, 1.0, 0.0, 0.0, 1.0, 0.0, 0.0, 1.0, 0.0, -1.0, 0.0, 0.0, -1.0, 0.0, 0.0, -1.0, 0.0, 0.0, -1.0, 0.0, 0.0, -1.0, 0.0, 0.0, -1.0, 0.0, 1.0, 0.0, 0.0, 1.0, 0.0, 0.0, 1.0, 0.0, 0.0, 1.0, 0.0, 0.0, 1.0, 0.0, 0.0, 1.0, 0.0, 0.0, 0.0, 1.0, 0.0, 0.0, 1.0, 0.0, 0.0, 1.0, 0.0, 0.0, 1.0, 0.0, 0.0, 1.0, 0.0, 0.0, 1.0, 0.0, -1.0, 0.0, 0.0, -1.0, 0.0, 0.0, -1.0, 0.0, 0.0, -1.0, 0.0, 0.0, -1.0, 0.0, 0.0, -1.0, 0.0, 0.0, 0.0, 0.0, -1.0, 0.0, 0.0, -1.0, 0.0, 0.0, -1.0, 0.0, 0.0, -1.0, 0.0, 0.0, -1.0, 0.0, 0.0, -1.0, 0.0, 0.0, 1.0, 0.0, 0.0, 1.0, 0.0, 0.0, 1.0, 0.0, 0.0, 1.0, 0.0, 0.0, 1.0, 0.0, 0.0, 1.0, 0.0, -1.0, 0.0, 0.0, -1.0, 0.0, 0.0, -1.0, 0.0, 0.0, -1.0, 0.0, 0.0, -1.0, 0.0, 0.0, -1.0, 0.0, 1.0, 0.0, 0.0, 1.0, 0.0, 0.0, 1.0, 0.0, 0.0, 1.0, 0.0, 0.0, 1.0, 0.0, 0.0, 1.0, 0.0, 0.0, 0.0, 1.0, 0.0, 0.0, 1.0, 0.0, 0.0, 1.0, 0.0, 0.0, 1.0, 0.0, 0.0, 1.0, 0.0, 0.0, 1.0, 0.0, -1.0, 0.0, 0.0, -1.0, 0.0, 0.0, -1.0, 0.0, 0.0, -1.0, 0.0, 0.0, -1.0, 0.0, 0.0, -1.0, 0.0, 0.0, 0.0, 0.0, -1.0, 0.0, 0.0, -1.0, 0.0, 0.0, -1.0, 0.0, 0.0, -1.0, 0.0, 0.0, -1.0, 0.0, 0.0, -1.0, 0.0, 0.0, 1.0, 0.0, 0.0, 1.0, 0.0, 0.0, 1.0, 0.0, 0.0, 1.0, 0.0, 0.0, 1.0, 0.0, 0.0, 1.0, 0.0, -1.0, 0.0, 0.0, -1.0, 0.0, 0.0, -1.0, 0.0, 0.0, -1.0, 0.0, 0.0, -1.0, 0.0, 0.0, -1.0, 0.0, 1.0, 0.0, 0.0, 1.0, 0.0, 0.0, 1.0, 0.0, 0.0, 1.0, 0.0, 0.0, 1.0, 0.0, 0.0, 1.0, 0.0, 0.0, 0.0, 1.0, 0.0, 0.0, 1.0, 0.0, 0.0, 1.0, 0.0, 0.0, 1.0, 0.0, 0.0, 1.0, 0.0, 0.0, 1.0, 0.0, -1.0, 0.0, 0.0, -1.0, 0.0, 0.0, -1.0, 0.0, 0.0, -1.0, 0.0, 0.0, -1.0, 0.0, 0.0, -1.0, 0.0, 0.0, 0.0, 0.0, -1.0, 0.0, 0.0, -1.0, 0.0, 0.0, -1.0, 0.0, 0.0, -1.0, 0.0, 0.0, -1.0, 0.0, 0.0, -1.0, 0.0, 0.0, 1.0, 0.0, 0.0, 1.0, 0.0, 0.0, 1.0, 0.0, 0.0, 1.0, 0.0, 0.0, 1.0, 0.0, 0.0, 1.0, 0.0, -1.0, 0.0, 0.0, -1.0, 0.0, 0.0, -1.0, 0.0, 0.0, -1.0, 0.0, 0.0, -1.0, 0.0, 0.0, -1.0, 0.0, 1.0, 0.0, 0.0, 1.0, 0.0, 0.0, 1.0, 0.0, 0.0, 1.0, 0.0, 0.0, 1.0, 0.0, 0.0, 1.0, 0.0, 0.0, 0.0, 1.0, 0.0, 0.0, 1.0, 0.0, 0.0, 1.0, 0.0, 0.0, 1.0, 0.0, 0.0, 1.0, 0.0, 0.0, 1.0, 0.0, -1.0, 0.0, 0.0, -1.0, 0.0, 0.0, -1.0, 0.0, 0.0, -1.0, 0.0, 0.0, -1.0, 0.0, 0.0, -1.0, 0.0, 0.0, 0.0, 0.0, -1.0, 0.0, 0.0, -1.0, 0.0, 0.0, -1.0, 0.0, 0.0, -1.0, 0.0, 0.0, -1.0, 0.0, 0.0, -1.0, 0.0, 0.0, 1.0, 0.0, 0.0, 1.0, 0.0, 0.0, 1.0, 0.0, 0.0, 1.0, 0.0, 0.0, 1.0, 0.0, 0.0, 1.0, 0.0, -1.0, 0.0, 0.0, -1.0, 0.0, 0.0, -1.0, 0.0, 0.0, -1.0, 0.0, 0.0, -1.0, 0.0, 0.0, -1.0, 0.0, 1.0, 0.0, 0.0, 1.0, 0.0, 0.0, 1.0, 0.0, 0.0, 1.0, 0.0, 0.0, 1.0, 0.0, 0.0, 1.0, 0.0, 0.0, 0.0, 1.0, 0.0, 0.0, 1.0, 0.0, 0.0, 1.0, 0.0, 0.0, 1.0, 0.0, 0.0, 1.0, 0.0, 0.0, 1.0, 0.0, -1.0, 0.0, 0.0, -1.0, 0.0, 0.0, -1.0, 0.0, 0.0, -1.0, 0.0, 0.0, -1.0, 0.0, 0.0, -1.0, 0.0, 0.0, 0.0, 0.0, -1.0, 0.0, 0.0, -1.0, 0.0, 0.0, -1.0, 0.0, 0.0, -1.0, 0.0, 0.0, -1.0, 0.0, 0.0, -1.0, 0.0, 0.0, 1.0, 0.0, 0.0, 1.0, 0.0, 0.0, 1.0, 0.0, 0.0, 1.0, 0.0, 0.0, 1.0, 0.0, 0.0, 1.0, 0.0, -1.0, 0.0, 0.0, -1.0, 0.0, 0.0, -1.0, 0.0, 0.0, -1.0, 0.0, 0.0, -1.0, 0.0, 0.0, -1.0, 0.0, 1.0, 0.0, 0.0, 1.0, 0.0, 0.0, 1.0, 0.0, 0.0, 1.0, 0.0, 0.0, 1.0, 0.0, 0.0, 1.0, 0.0, 0.0, 0.0, 1.0, 0.0, 0.0, 1.0, 0.0, 0.0, 1.0, 0.0, 0.0, 1.0, 0.0, 0.0, 1.0, 0.0, 0.0, 1.0, 0.0, -1.0, 0.0, 0.0, -1.0, 0.0, 0.0, -1.0, 0.0, 0.0, -1.0, 0.0, 0.0, -1.0, 0.0, 0.0, -1.0, 0.0, 0.0, 0.0, 0.0, -1.0, 0.0, 0.0, -1.0, 0.0, 0.0, -1.0, 0.0, 0.0, -1.0, 0.0, 0.0, -1.0, 0.0, 0.0, -1.0, 0.0, 0.0, 1.0, 0.0, 0.0, 1.0, 0.0, 0.0, 1.0, 0.0, 0.0, 1.0, 0.0, 0.0, 1.0, 0.0, 0.0, 1.0, 0.0, -1.0, 0.0, 0.0, -1.0, 0.0, 0.0, -1.0, 0.0, 0.0, -1.0, 0.0, 0.0, -1.0, 0.0, 0.0, -1.0, 0.0, 1.0, 0.0, 0.0, 1.0, 0.0, 0.0, 1.0, 0.0, 0.0, 1.0, 0.0, 0.0, 1.0, 0.0, 0.0, 1.0, 0.0, 0.0, 0.0, 1.0, 0.0, 0.0, 1.0, 0.0, 0.0, 1.0, 0.0, 0.0, 1.0, 0.0, 0.0, 1.0, 0.0, 0.0, 1.0, 0.0, -1.0, 0.0, 0.0, -1.0, 0.0, 0.0, -1.0, 0.0, 0.0, -1.0, 0.0, 0.0, -1.0, 0.0, 0.0, -1.0, 0.0, 0.0, 0.0, 0.0, -1.0, 0.0, 0.0, -1.0, 0.0, 0.0, -1.0, 0.0, 0.0, -1.0, 0.0, 0.0, -1.0, 0.0, 0.0, -1.0, 0.0, 0.0, 1.0, 0.0, 0.0, 1.0, 0.0, 0.0, 1.0, 0.0, 0.0, 1.0, 0.0, 0.0, 1.0, 0.0, 0.0, 1.0, 0.0, -1.0, 0.0, 0.0, -1.0, 0.0, 0.0, -1.0, 0.0, 0.0, -1.0, 0.0, 0.0, -1.0, 0.0, 0.0, -1.0, 0.0, 1.0, 0.0, 0.0, 1.0, 0.0, 0.0, 1.0, 0.0, 0.0, 1.0, 0.0, 0.0, 1.0, 0.0, 0.0, 1.0, 0.0, 0.0, 0.0, 1.0, 0.0, 0.0, 1.0, 0.0, 0.0, 1.0, 0.0, 0.0, 1.0, 0.0, 0.0, 1.0, 0.0, 0.0, 1.0, 0.0, -1.0, 0.0, 0.0, -1.0, 0.0, 0.0, -1.0, 0.0, 0.0, -1.0, 0.0, 0.0, -1.0, 0.0, 0.0, -1.0, 0.0, 0.0, 0.0, 0.0, -1.0, 0.0, 0.0, -1.0, 0.0, 0.0, -1.0, 0.0, 0.0, -1.0, 0.0, 0.0, -1.0, 0.0, 0.0, -1.0, 0.0, 0.0, 1.0, 0.0, 0.0, 1.0, 0.0, 0.0, 1.0, 0.0, 0.0, 1.0, 0.0, 0.0, 1.0, 0.0, 0.0, 1.0, 0.0, -1.0, 0.0, 0.0, -1.0, 0.0, 0.0, -1.0, 0.0, 0.0, -1.0, 0.0, 0.0, -1.0, 0.0, 0.0, -1.0, 0.0, 1.0, 0.0, 0.0, 1.0, 0.0, 0.0, 1.0, 0.0, 0.0, 1.0, 0.0, 0.0, 1.0, 0.0, 0.0, 1.0, 0.0, 0.0, 0.0, 1.0, 0.0, 0.0, 1.0, 0.0, 0.0, 1.0, 0.0, 0.0, 1.0, 0.0, 0.0, 1.0, 0.0, 0.0, 1.0, 0.0, -1.0, 0.0, 0.0, -1.0, 0.0, 0.0, -1.0, 0.0, 0.0, -1.0, 0.0, 0.0, -1.0, 0.0, 0.0, -1.0, 0.0, 0.0, 0.0, 0.0, -1.0, 0.0, 0.0, -1.0, 0.0, 0.0, -1.0, 0.0, 0.0, -1.0, 0.0, 0.0, -1.0, 0.0, 0.0, -1.0, 0.0, 0.0, 1.0, 0.0, 0.0, 1.0, 0.0, 0.0, 1.0, 0.0, 0.0, 1.0, 0.0, 0.0, 1.0, 0.0, 0.0, 1.0, 0.0, -1.0, 0.0, 0.0, -1.0, 0.0, 0.0, -1.0, 0.0, 0.0, -1.0, 0.0, 0.0, -1.0, 0.0, 0.0, -1.0, 0.0, 1.0, 0.0, 0.0, 1.0, 0.0, 0.0, 1.0, 0.0, 0.0, 1.0, 0.0, 0.0, 1.0, 0.0, 0.0, 1.0, 0.0, 0.0, 0.0, 1.0, 0.0, 0.0, 1.0, 0.0, 0.0, 1.0, 0.0, 0.0, 1.0, 0.0, 0.0, 1.0, 0.0, 0.0, 1.0, 0.0, -1.0, 0.0, 0.0, -1.0, 0.0, 0.0, -1.0, 0.0, 0.0, -1.0, 0.0, 0.0, -1.0, 0.0, 0.0, -1.0, 0.0, 0.0, 0.0, 0.0, -1.0, 0.0, 0.0, -1.0, 0.0, 0.0, -1.0, 0.0, 0.0, -1.0, 0.0, 0.0, -1.0, 0.0, 0.0, -1.0, 0.0, 0.0, 1.0, 0.0, 0.0, 1.0, 0.0, 0.0, 1.0, 0.0, 0.0, 1.0, 0.0, 0.0, 1.0, 0.0, 0.0, 1.0, 0.0, -1.0, 0.0, 0.0, -1.0, 0.0, 0.0, -1.0, 0.0, 0.0, -1.0, 0.0, 0.0, -1.0, 0.0, 0.0, -1.0, 0.0, 1.0, 0.0, 0.0, 1.0, 0.0, 0.0, 1.0, 0.0, 0.0, 1.0, 0.0, 0.0, 1.0, 0.0, 0.0, 1.0, 0.0, 0.0, 0.0, 1.0, 0.0, 0.0, 1.0, 0.0, 0.0, 1.0, 0.0, 0.0, 1.0, 0.0, 0.0, 1.0, 0.0, 0.0, 1.0, 0.0, -1.0, 0.0, 0.0, -1.0, 0.0, 0.0, -1.0, 0.0, 0.0, -1.0, 0.0, 0.0, -1.0, 0.0, 0.0, -1.0, 0.0, 0.0, 0.0, 0.0, -1.0, 0.0, 0.0, -1.0, 0.0, 0.0, -1.0, 0.0, 0.0, -1.0, 0.0, 0.0, -1.0, 0.0, 0.0, -1.0, 0.0, 0.0, 1.0, 0.0, 0.0, 1.0, 0.0, 0.0, 1.0, 0.0, 0.0, 1.0, 0.0, 0.0, 1.0, 0.0, 0.0, 1.0])] * 3)])

# ---- objects
ob_shape_9_indexedfaceset = bpy.data.objects.new('SHAPE_9_IndexedFaceSet', me_shape_9_indexedfaceset_025)

# ---- transforms, parenting, visibility, modifiers, constraints
ob_shape_9_indexedfaceset.location = (0.0, 0.0, 0.0)
ob_shape_9_indexedfaceset.scale = (2.54, 2.54, 2.54)
_m = ob_shape_9_indexedfaceset.modifiers.new('Bevel', 'BEVEL')
_m.segments = 3

# ---- collection membership
col_collection.objects.link(ob_shape_9_indexedfaceset)

# ---- scene / render settings (as saved in the file)
scene.frame_start = 1; scene.frame_end = 250; scene.frame_set(1)
scene.render.engine = 'BLENDER_EEVEE_NEXT'
scene.cycles.sampling_pattern = 'TABULATED_SOBOL'
scene.cycles.use_light_tree = False
scene.view_settings.view_transform = 'Filmic'
bpy.context.view_layer.update()

# ---- added for rendering (the .blend has no active camera and no usable light): camera, sun
cam_auto = bpy.data.cameras.new('AutoCamera')
cam_auto.lens = 50.0
cam_auto.sensor_width = 36.0
cam_auto.clip_end = 1000.0
ob_auto_camera = bpy.data.objects.new('AutoCamera', cam_auto)
scene.collection.objects.link(ob_auto_camera)
ob_auto_camera.location = (6.6117, -7.93405, 5.78586)
ob_auto_camera.rotation_euler = (1.09748, -7.21219e-08, 0.694738)
scene.camera = ob_auto_camera
light_auto_sun = bpy.data.lights.new('AutoSun', 'SUN')
light_auto_sun.energy = 3.0
light_auto_sun.angle = 0.0523599
ob_auto_sun = bpy.data.objects.new('AutoSun', light_auto_sun)
scene.collection.objects.link(ob_auto_sun)
ob_auto_sun.rotation_euler = (0.872665, 0.174533, 0.523599)
bpy.context.view_layer.update()
